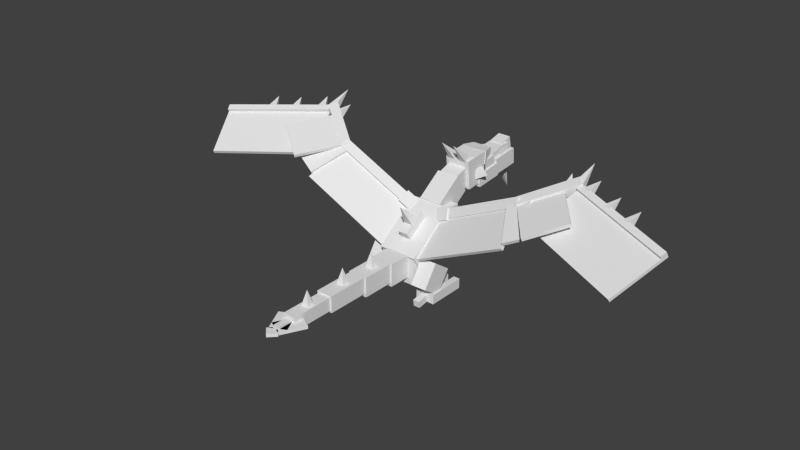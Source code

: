 # Source: Aerodactyl_Mega.blend  (saved by Blender 2.77.0; exported with 4.5.12 LTS)
import bpy
from mathutils import Matrix  # noqa: F401  (used for matrix-valued properties, if any)

bpy.ops.wm.read_factory_settings(use_empty=True)
scene = bpy.context.scene
scene.name = 'Scene'

# ---- collections
col_collection_1 = bpy.data.collections.new('Collection 1'); scene.collection.children.link(col_collection_1)

# ---- world
world_world = bpy.data.worlds.new('World'); scene.world = world_world
world_world.color = (0.05088, 0.05088, 0.05088)
world_world.use_sun_shadow = False
world_world.sun_shadow_jitter_overblur = 0.0
world_world.cycles.sampling_method = 'NONE'
world_world.cycles.sample_map_resolution = 256

# ---- meshes
me_body = bpy.data.meshes.new('Body')
me_body.from_pydata([(0.375, 0.6579, 0.04105), (-0.375, 0.6579, 0.04105), (-0.375, 0.2636, 0.6042), (0.375, 0.2636, 0.6042), (-0.375, -0.2636, -0.6042), (0.375, -0.2636, -0.6042), (0.375, -0.6579, -0.04105), (-0.375, -0.6579, -0.04105)], [], [(0, 1, 2, 3), (4, 5, 6, 7), (3, 2, 7, 6), (5, 4, 1, 0), (5, 0, 3, 6), (1, 4, 7, 2)])
_uv = me_body.uv_layers.new(name='UVMap')
_uv.uv.foreach_set('vector', [0.07031, 0.7734, 0.1172, 0.7734, 0.1172, 0.8594, 0.07031, 0.8594, 0.1875, 0.7734, 0.2344, 0.7734, 0.2344, 0.8594, 0.1875, 0.8594, 0.07031, 0.8594, 0.1172, 0.8594, 0.1172, 1.0, 0.07031, 1.0, 0.1172, 0.8594, 0.1641, 0.8594, 0.1641, 1.0, 0.1172, 1.0, 0.0, 0.7734, 0.07031, 0.7734, 0.07031, 0.8594, 0.0, 0.8594, 0.1172, 0.7734, 0.1875, 0.7734, 0.1875, 0.8594, 0.1172, 0.8594])
me_body.use_remesh_preserve_volume = False
me_body.use_remesh_preserve_attributes = False
me_body.use_mirror_vertex_groups = False
me_body.update()
me_right_wing_pit = bpy.data.meshes.new('Right Wing pit')
me_right_wing_pit.from_pydata([(0.3002, 0.0307, -0.05213), (0.07357, 0.0307, -0.1578), (-0.01297, 0.1741, 0.02782), (0.2136, 0.1741, 0.1335), (0.01297, -0.1741, -0.02782), (0.2395, -0.1741, 0.07783), (0.153, -0.0307, 0.2634), (-0.07357, -0.0307, 0.1578)], [], [(0, 1, 2, 3), (4, 5, 6, 7), (3, 2, 7, 6), (5, 4, 1, 0), (5, 0, 3, 6), (1, 4, 7, 2)])
_uv = me_right_wing_pit.uv_layers.new(name='UVMap')
_uv.uv.foreach_set('vector', [0.4609, 0.9375, 0.4766, 0.9375, 0.4766, 0.9688, 0.4609, 0.9688, 0.4922, 0.9375, 0.5078, 0.9375, 0.5078, 0.9688, 0.4922, 0.9688, 0.4609, 0.9688, 0.4766, 0.9688, 0.4766, 1.0, 0.4609, 1.0, 0.4766, 0.9688, 0.4922, 0.9688, 0.4922, 1.0, 0.4766, 1.0, 0.4453, 0.9375, 0.4609, 0.9375, 0.4609, 0.9688, 0.4453, 0.9688, 0.4766, 0.9375, 0.4922, 0.9375, 0.4922, 0.9688, 0.4766, 0.9688])
me_right_wing_pit.use_remesh_preserve_volume = False
me_right_wing_pit.use_remesh_preserve_attributes = False
me_right_wing_pit.use_mirror_vertex_groups = False
me_right_wing_pit.update()
me_right_wing_bone_1 = bpy.data.meshes.new('Right Wing bone 1')
me_right_wing_bone_1.from_pydata([(0.7632, 0.02302, 0.2118), (-0.6529, 0.02302, -0.4485), (-0.7178, 0.1306, -0.3093), (0.6983, 0.1306, 0.351), (-0.6983, -0.1306, -0.351), (0.7178, -0.1306, 0.3093), (0.6529, -0.02302, 0.4485), (-0.7632, -0.02302, -0.2118)], [], [(0, 1, 2, 3), (4, 5, 6, 7), (3, 2, 7, 6), (5, 4, 1, 0), (5, 0, 3, 6), (1, 4, 7, 2)])
_uv = me_right_wing_bone_1.uv_layers.new(name='UVMap')
_uv.uv.foreach_set('vector', [0.457, 0.875, 0.5547, 0.875, 0.5547, 0.8984, 0.457, 0.8984, 0.5664, 0.875, 0.6641, 0.875, 0.6641, 0.8984, 0.5664, 0.8984, 0.457, 0.8984, 0.5547, 0.8984, 0.5547, 0.9219, 0.457, 0.9219, 0.5547, 0.8984, 0.6523, 0.8984, 0.6523, 0.9219, 0.5547, 0.9219, 0.4453, 0.875, 0.457, 0.875, 0.457, 0.8984, 0.4453, 0.8984, 0.5547, 0.875, 0.5664, 0.875, 0.5664, 0.8984, 0.5547, 0.8984])
me_right_wing_bone_1.use_remesh_preserve_volume = False
me_right_wing_bone_1.use_remesh_preserve_attributes = False
me_right_wing_bone_1.use_mirror_vertex_groups = False
me_right_wing_bone_1.update()
me_right_wing_bone_2 = bpy.data.meshes.new('Right Wing bone 2')
me_right_wing_bone_2.from_pydata([(0.8103, 0.7053, 0.3595), (-0.04721, 0.1091, -0.05871), (-0.07167, 0.0272, 0.1082), (0.7858, 0.6234, 0.5264), (0.07167, -0.0272, -0.1082), (0.9292, 0.569, 0.3101), (0.9047, 0.4871, 0.4769), (0.04721, -0.1091, 0.05871)], [], [(0, 1, 2, 3), (4, 5, 6, 7), (3, 2, 7, 6), (5, 4, 1, 0), (5, 0, 3, 6), (1, 4, 7, 2)])
_uv = me_right_wing_bone_2.uv_layers.new(name='UVMap')
_uv.uv.foreach_set('vector', [0.457, 0.8125, 0.5273, 0.8125, 0.5273, 0.8359, 0.457, 0.8359, 0.5391, 0.8125, 0.6094, 0.8125, 0.6094, 0.8359, 0.5391, 0.8359, 0.457, 0.8359, 0.5273, 0.8359, 0.5273, 0.8594, 0.457, 0.8594, 0.5273, 0.8359, 0.5977, 0.8359, 0.5977, 0.8594, 0.5273, 0.8594, 0.4453, 0.8125, 0.457, 0.8125, 0.457, 0.8359, 0.4453, 0.8359, 0.5273, 0.8125, 0.5391, 0.8125, 0.5391, 0.8359, 0.5273, 0.8359])
me_right_wing_bone_2.use_remesh_preserve_volume = False
me_right_wing_bone_2.use_remesh_preserve_attributes = False
me_right_wing_bone_2.use_mirror_vertex_groups = False
me_right_wing_bone_2.update()
me_right_wing_bone_3 = bpy.data.meshes.new('Right Wing bone 3')
me_right_wing_bone_3.from_pydata([(1.985, -0.7165, -0.2653), (0.02928, 0.07952, -0.02514), (0.0184, 0.01983, 0.08415), (1.974, -0.7762, -0.156), (-0.0184, -0.01983, -0.08415), (1.937, -0.8159, -0.3243), (1.926, -0.8756, -0.215), (-0.02928, -0.07952, 0.02514)], [], [(0, 1, 2, 3), (4, 5, 6, 7), (3, 2, 7, 6), (5, 4, 1, 0), (5, 0, 3, 6), (1, 4, 7, 2)])
_uv = me_right_wing_bone_3.uv_layers.new(name='UVMap')
_uv.uv.foreach_set('vector', [0.4531, 0.7656, 0.5859, 0.7656, 0.5859, 0.7812, 0.4531, 0.7812, 0.5938, 0.7656, 0.7266, 0.7656, 0.7266, 0.7812, 0.5938, 0.7812, 0.4531, 0.7812, 0.5859, 0.7812, 0.5859, 0.7969, 0.4531, 0.7969, 0.5859, 0.7812, 0.7188, 0.7812, 0.7188, 0.7969, 0.5859, 0.7969, 0.4453, 0.7656, 0.4531, 0.7656, 0.4531, 0.7812, 0.4453, 0.7812, 0.5859, 0.7656, 0.5938, 0.7656, 0.5938, 0.7812, 0.5859, 0.7812])
me_right_wing_bone_3.use_remesh_preserve_volume = False
me_right_wing_bone_3.use_remesh_preserve_attributes = False
me_right_wing_bone_3.use_mirror_vertex_groups = False
me_right_wing_bone_3.update()
me_right_wing_veil_1 = bpy.data.meshes.new('Right Wing Veil 1')
me_right_wing_veil_1.from_pydata([(1.171, 0.01428, 0.08865), (-0.7843, 0.8103, 0.3288), (-0.7898, 0.7805, 0.3834), (1.166, -0.01557, 0.1433), (-1.166, 0.01557, -0.1433), (0.7898, -0.7805, -0.3834), (0.7843, -0.8103, -0.3288), (-1.171, -0.01428, -0.08865)], [], [(0, 1, 2, 3), (4, 5, 6, 7), (3, 2, 7, 6), (5, 4, 1, 0), (5, 0, 3, 6), (1, 4, 7, 2)])
_uv = me_right_wing_veil_1.uv_layers.new(name='UVMap')
_uv.uv.foreach_set('vector', [0.668, 0.4688, 0.8008, 0.4688, 0.8008, 0.4766, 0.668, 0.4766, 0.8633, 0.4688, 0.9961, 0.4688, 0.9961, 0.4766, 0.8633, 0.4766, 0.668, 0.4766, 0.8008, 0.4766, 0.8008, 0.6016, 0.668, 0.6016, 0.8008, 0.4766, 0.9336, 0.4766, 0.9336, 0.6016, 0.8008, 0.6016, 0.6055, 0.4688, 0.668, 0.4688, 0.668, 0.4766, 0.6055, 0.4766, 0.8008, 0.4688, 0.8633, 0.4688, 0.8633, 0.4766, 0.8008, 0.4766])
me_right_wing_veil_1.use_remesh_preserve_volume = False
me_right_wing_veil_1.use_remesh_preserve_attributes = False
me_right_wing_veil_1.use_mirror_vertex_groups = False
me_right_wing_veil_1.update()
me_cube_013 = bpy.data.meshes.new('Cube.013')
me_cube_013.from_pydata([(-0.1021, -0.06118, -0.14), (-0.1277, -0.1317, -0.01005), (0.04443, 0.1221, 0.075), (0.03887, -0.1125, -0.14), (0.01322, -0.183, -0.01005)], [], [(4, 1, 0, 3), (1, 2, 0), (2, 4, 3), (0, 2, 3), (4, 2, 1)])
_uv = me_cube_013.uv_layers.new(name='UVMap')
_uv.uv.foreach_set('vector', [0.332, 0.01562, 0.375, 0.01562, 0.375, 0.1016, 0.332, 0.1016, 0.332, 0.1016, 0.375, 0.01562, 0.375, 0.1016, 0.332, 0.1016, 0.332, 0.01562, 0.375, 0.01562, 0.375, 0.1016, 0.332, 0.01562, 0.375, 0.01562, 0.332, 0.01562, 0.375, 0.1016, 0.332, 0.1016])
me_cube_013.use_remesh_preserve_volume = False
me_cube_013.use_remesh_preserve_attributes = False
me_cube_013.use_mirror_vertex_groups = False
me_cube_013.update()
me_cube_015 = bpy.data.meshes.new('Cube.015')
me_cube_015.from_pydata([(-0.1021, -0.06118, -0.14), (-0.1277, -0.1317, -0.01005), (0.04443, 0.1221, 0.075), (0.03887, -0.1125, -0.14), (0.01322, -0.183, -0.01005)], [], [(4, 1, 0, 3), (1, 2, 0), (2, 4, 3), (0, 2, 3), (4, 2, 1)])
_uv = me_cube_015.uv_layers.new(name='UVMap')
_uv.uv.foreach_set('vector', [0.3355, 0.09033, 0.3355, 0.02505, 0.3518, 0.02502, 0.3518, 0.0903, 0.3355, 0.09033, 0.3518, 0.02502, 0.3518, 0.0903, 0.3355, 0.09033, 0.3355, 0.02505, 0.3518, 0.02502, 0.3355, 0.09033, 0.3518, 0.02502, 0.3518, 0.0903, 0.3355, 0.09033, 0.3518, 0.02502, 0.3518, 0.0903])
me_cube_015.use_remesh_preserve_volume = False
me_cube_015.use_remesh_preserve_attributes = False
me_cube_015.use_mirror_vertex_groups = False
me_cube_015.update()
me_cube_005 = bpy.data.meshes.new('Cube.005')
me_cube_005.from_pydata([(-0.1021, -0.06118, -0.14), (-0.1277, -0.1317, -0.01005), (0.04443, 0.1221, 0.075), (0.03887, -0.1125, -0.14), (0.01322, -0.183, -0.01005)], [], [(4, 1, 0, 3), (1, 2, 0), (2, 4, 3), (0, 2, 3), (4, 2, 1)])
_uv = me_cube_005.uv_layers.new(name='UVMap')
_uv.uv.foreach_set('vector', [0.3355, 0.09033, 0.3355, 0.02505, 0.3518, 0.02502, 0.3518, 0.0903, 0.3355, 0.09033, 0.3518, 0.02502, 0.3518, 0.0903, 0.3355, 0.09033, 0.3355, 0.02505, 0.3518, 0.02502, 0.3355, 0.09033, 0.3518, 0.02502, 0.3518, 0.0903, 0.3355, 0.09033, 0.3518, 0.02502, 0.3518, 0.0903])
me_cube_005.use_remesh_preserve_volume = False
me_cube_005.use_remesh_preserve_attributes = False
me_cube_005.use_mirror_vertex_groups = False
me_cube_005.update()
me_right_wing_veil_2 = bpy.data.meshes.new('Right Wing Veil 2')
me_right_wing_veil_2.from_pydata([(0.003164, 0.615, 0.1944), (-0.6144, 0.1725, -0.09361), (-0.626, 0.1512, -0.03601), (-0.008418, 0.5937, 0.252), (0.008418, -0.5937, -0.252), (0.626, -0.1512, 0.03601), (0.6144, -0.1725, 0.09361), (-0.003164, -0.615, -0.1944)], [], [(0, 1, 2, 3), (4, 5, 6, 7), (3, 2, 7, 6), (5, 4, 1, 0), (5, 0, 3, 6), (1, 4, 7, 2)])
_uv = me_right_wing_veil_2.uv_layers.new(name='UVMap')
_uv.uv.foreach_set('vector', [0.8359, 0.0, 0.8867, 0.0, 0.8867, 0.007813, 0.8359, 0.007813, 0.9492, 0.0, 1.0, 0.0, 1.0, 0.007813, 0.9492, 0.007813, 0.8359, 0.007813, 0.8867, 0.007813, 0.8867, 0.1328, 0.8359, 0.1328, 0.8867, 0.007813, 0.9375, 0.007813, 0.9375, 0.1328, 0.8867, 0.1328, 0.7734, 0.0, 0.8359, 0.0, 0.8359, 0.007813, 0.7734, 0.007813, 0.8867, 0.0, 0.9492, 0.0, 0.9492, 0.007813, 0.8867, 0.007813])
me_right_wing_veil_2.use_remesh_preserve_volume = False
me_right_wing_veil_2.use_remesh_preserve_attributes = False
me_right_wing_veil_2.use_mirror_vertex_groups = False
me_right_wing_veil_2.update()
me_cube_004 = bpy.data.meshes.new('Cube.004')
me_cube_004.from_pydata([(-0.075, -0.179, -0.19), (-0.075, -0.254, -0.06005), (-5.215e-09, 0.2165, 0.125), (0.075, -0.179, -0.19), (0.075, -0.254, -0.06005)], [], [(4, 1, 0, 3), (1, 2, 0), (2, 4, 3), (0, 2, 3), (4, 2, 1)])
_uv = me_cube_004.uv_layers.new(name='UVMap')
_uv.uv.foreach_set('vector', [0.3355, 0.09033, 0.3355, 0.02505, 0.3518, 0.02502, 0.3518, 0.0903, 0.3355, 0.09033, 0.3518, 0.02502, 0.3518, 0.0903, 0.3355, 0.09033, 0.3355, 0.02505, 0.3518, 0.02502, 0.3355, 0.09033, 0.3518, 0.02502, 0.3518, 0.0903, 0.3355, 0.09033, 0.3518, 0.02502, 0.3518, 0.0903])
me_cube_004.use_remesh_preserve_volume = False
me_cube_004.use_remesh_preserve_attributes = False
me_cube_004.use_mirror_vertex_groups = False
me_cube_004.update()
me_cube_003 = bpy.data.meshes.new('Cube.003')
me_cube_003.from_pydata([(-0.03887, -0.1125, -0.14), (-0.01322, -0.183, -0.01005), (-0.04443, 0.1221, 0.075), (0.1021, -0.06118, -0.14), (0.1277, -0.1317, -0.01005)], [], [(4, 1, 0, 3), (1, 2, 0), (2, 4, 3), (0, 2, 3), (4, 2, 1)])
_uv = me_cube_003.uv_layers.new(name='UVMap')
_uv.uv.foreach_set('vector', [0.3355, 0.09033, 0.3355, 0.02505, 0.3518, 0.02502, 0.3518, 0.0903, 0.3355, 0.09033, 0.3518, 0.02502, 0.3518, 0.0903, 0.3355, 0.09033, 0.3355, 0.02505, 0.3518, 0.02502, 0.3355, 0.09033, 0.3518, 0.02502, 0.3518, 0.0903, 0.3355, 0.09033, 0.3518, 0.02502, 0.3518, 0.0903])
me_cube_003.use_remesh_preserve_volume = False
me_cube_003.use_remesh_preserve_attributes = False
me_cube_003.use_mirror_vertex_groups = False
me_cube_003.update()
me_right_wing_veil_4 = bpy.data.meshes.new('Right Wing veil 4')
me_right_wing_veil_4.from_pydata([(0.01531, 0.3974, 0.236), (-0.3658, 0.2768, 0.05826), (-0.3785, 0.2424, 0.1088), (0.002625, 0.363, 0.2866), (-0.002624, -0.363, -0.2866), (0.3785, -0.2424, -0.1088), (0.3658, -0.2768, -0.05826), (-0.01531, -0.3974, -0.236)], [], [(0, 1, 2, 3), (4, 5, 6, 7), (3, 2, 7, 6), (5, 4, 1, 0), (5, 0, 3, 6), (1, 4, 7, 2)])
_uv = me_right_wing_veil_4.uv_layers.new(name='UVMap')
_uv.uv.foreach_set('vector', [0.8867, 0.8906, 0.9141, 0.8906, 0.9141, 0.8984, 0.8867, 0.8984, 0.9648, 0.8906, 0.9922, 0.8906, 0.9922, 0.8984, 0.9648, 0.8984, 0.8867, 0.8984, 0.9141, 0.8984, 0.9141, 1.0, 0.8867, 1.0, 0.9141, 0.8984, 0.9414, 0.8984, 0.9414, 1.0, 0.9141, 1.0, 0.8359, 0.8906, 0.8867, 0.8906, 0.8867, 0.8984, 0.8359, 0.8984, 0.9141, 0.8906, 0.9648, 0.8906, 0.9648, 0.8984, 0.9141, 0.8984])
me_right_wing_veil_4.use_remesh_preserve_volume = False
me_right_wing_veil_4.use_remesh_preserve_attributes = False
me_right_wing_veil_4.use_mirror_vertex_groups = False
me_right_wing_veil_4.update()
me_right_wing_veil_3 = bpy.data.meshes.new('Right Wing veil 3')
me_right_wing_veil_3.from_pydata([(0.7903, 0.3507, 0.5974), (-0.9656, 0.3507, -0.2214), (-0.9873, 0.3149, -0.175), (0.7687, 0.3149, 0.6438), (-0.7687, -0.3149, -0.6438), (0.9873, -0.3149, 0.175), (0.9656, -0.3507, 0.2214), (-0.7903, -0.3507, -0.5974)], [], [(0, 1, 2, 3), (4, 5, 6, 7), (3, 2, 7, 6), (5, 4, 1, 0), (5, 0, 3, 6), (1, 4, 7, 2)])
_uv = me_right_wing_veil_3.uv_layers.new(name='UVMap')
_uv.uv.foreach_set('vector', [0.7031, 0.1797, 0.8242, 0.1797, 0.8242, 0.1875, 0.7031, 0.1875, 0.875, 0.1797, 0.9961, 0.1797, 0.9961, 0.1875, 0.875, 0.1875, 0.7031, 0.1875, 0.8242, 0.1875, 0.8242, 0.2891, 0.7031, 0.2891, 0.8242, 0.1875, 0.9453, 0.1875, 0.9453, 0.2891, 0.8242, 0.2891, 0.6523, 0.1797, 0.7031, 0.1797, 0.7031, 0.1875, 0.6523, 0.1875, 0.8242, 0.1797, 0.875, 0.1797, 0.875, 0.1875, 0.8242, 0.1875])
me_right_wing_veil_3.use_remesh_preserve_volume = False
me_right_wing_veil_3.use_remesh_preserve_attributes = False
me_right_wing_veil_3.use_mirror_vertex_groups = False
me_right_wing_veil_3.update()
me_left_wing_pit = bpy.data.meshes.new('Left Wing pit')
me_left_wing_pit.from_pydata([(-0.01297, 0.1741, -0.02782), (-0.2395, 0.1741, 0.07783), (-0.153, 0.0307, 0.2634), (0.07357, 0.0307, 0.1578), (-0.3002, -0.0307, -0.05213), (-0.07357, -0.0307, -0.1578), (0.01297, -0.1741, 0.02782), (-0.2136, -0.1741, 0.1335)], [], [(0, 1, 2, 3), (4, 5, 6, 7), (3, 2, 7, 6), (5, 4, 1, 0), (5, 0, 3, 6), (1, 4, 7, 2)])
_uv = me_left_wing_pit.uv_layers.new(name='UVMap')
_uv.uv.foreach_set('vector', [0.4609, 0.9375, 0.4766, 0.9375, 0.4766, 0.9688, 0.4609, 0.9688, 0.4922, 0.9375, 0.5078, 0.9375, 0.5078, 0.9688, 0.4922, 0.9688, 0.4609, 0.9688, 0.4766, 0.9688, 0.4766, 1.0, 0.4609, 1.0, 0.4766, 0.9688, 0.4922, 0.9688, 0.4922, 1.0, 0.4766, 1.0, 0.4453, 0.9375, 0.4609, 0.9375, 0.4609, 0.9688, 0.4453, 0.9688, 0.4766, 0.9375, 0.4922, 0.9375, 0.4922, 0.9688, 0.4766, 0.9688])
me_left_wing_pit.use_remesh_preserve_volume = False
me_left_wing_pit.use_remesh_preserve_attributes = False
me_left_wing_pit.use_mirror_vertex_groups = False
me_left_wing_pit.update()
me_left_wing_bone_1 = bpy.data.meshes.new('Left Wing bone 1')
me_left_wing_bone_1.from_pydata([(0.6983, 0.1306, -0.351), (-0.7178, 0.1306, 0.3093), (-0.6529, 0.02302, 0.4485), (0.7632, 0.02302, -0.2118), (-0.7632, -0.02302, 0.2118), (0.6529, -0.02302, -0.4485), (0.7178, -0.1306, -0.3093), (-0.6983, -0.1306, 0.351)], [], [(0, 1, 2, 3), (4, 5, 6, 7), (3, 2, 7, 6), (5, 4, 1, 0), (5, 0, 3, 6), (1, 4, 7, 2)])
_uv = me_left_wing_bone_1.uv_layers.new(name='UVMap')
_uv.uv.foreach_set('vector', [0.457, 0.875, 0.5547, 0.875, 0.5547, 0.8984, 0.457, 0.8984, 0.5664, 0.875, 0.6641, 0.875, 0.6641, 0.8984, 0.5664, 0.8984, 0.457, 0.8984, 0.5547, 0.8984, 0.5547, 0.9219, 0.457, 0.9219, 0.5547, 0.8984, 0.6523, 0.8984, 0.6523, 0.9219, 0.5547, 0.9219, 0.4453, 0.875, 0.457, 0.875, 0.457, 0.8984, 0.4453, 0.8984, 0.5547, 0.875, 0.5664, 0.875, 0.5664, 0.8984, 0.5547, 0.8984])
me_left_wing_bone_1.use_remesh_preserve_volume = False
me_left_wing_bone_1.use_remesh_preserve_attributes = False
me_left_wing_bone_1.use_mirror_vertex_groups = False
me_left_wing_bone_1.update()
me_left_wing_veil_3 = bpy.data.meshes.new('Left Wing veil 3')
me_left_wing_veil_3.from_pydata([(0.9656, 0.3507, -0.2214), (-0.7903, 0.3507, 0.5974), (-0.7687, 0.3149, 0.6438), (0.9873, 0.3149, -0.175), (-0.9873, -0.3149, 0.175), (0.7687, -0.3149, -0.6438), (0.7903, -0.3507, -0.5974), (-0.9656, -0.3507, 0.2214)], [], [(0, 1, 2, 3), (4, 5, 6, 7), (3, 2, 7, 6), (5, 4, 1, 0), (5, 0, 3, 6), (1, 4, 7, 2)])
_uv = me_left_wing_veil_3.uv_layers.new(name='UVMap')
_uv.uv.foreach_set('vector', [0.7031, 0.3281, 0.8242, 0.3281, 0.8242, 0.3359, 0.7031, 0.3359, 0.875, 0.3281, 0.9961, 0.3281, 0.9961, 0.3359, 0.875, 0.3359, 0.7031, 0.3359, 0.8242, 0.3359, 0.8242, 0.4375, 0.7031, 0.4375, 0.8242, 0.3359, 0.9453, 0.3359, 0.9453, 0.4375, 0.8242, 0.4375, 0.6523, 0.3281, 0.7031, 0.3281, 0.7031, 0.3359, 0.6523, 0.3359, 0.8242, 0.3281, 0.875, 0.3281, 0.875, 0.3359, 0.8242, 0.3359])
me_left_wing_veil_3.use_remesh_preserve_volume = False
me_left_wing_veil_3.use_remesh_preserve_attributes = False
me_left_wing_veil_3.use_mirror_vertex_groups = False
me_left_wing_veil_3.update()
me_left_wing_veil_4 = bpy.data.meshes.new('Left Wing veil 4')
me_left_wing_veil_4.from_pydata([(0.3658, 0.2768, 0.05826), (-0.01531, 0.3974, 0.236), (-0.002624, 0.363, 0.2866), (0.3785, 0.2424, 0.1088), (-0.3785, -0.2424, -0.1088), (0.002625, -0.363, -0.2866), (0.01531, -0.3974, -0.236), (-0.3658, -0.2768, -0.05826)], [], [(0, 1, 2, 3), (4, 5, 6, 7), (3, 2, 7, 6), (5, 4, 1, 0), (5, 0, 3, 6), (1, 4, 7, 2)])
_uv = me_left_wing_veil_4.uv_layers.new(name='UVMap')
_uv.uv.foreach_set('vector', [0.7266, 0.8906, 0.7539, 0.8906, 0.7539, 0.8984, 0.7266, 0.8984, 0.8047, 0.8906, 0.832, 0.8906, 0.832, 0.8984, 0.8047, 0.8984, 0.7266, 0.8984, 0.7539, 0.8984, 0.7539, 1.0, 0.7266, 1.0, 0.7539, 0.8984, 0.7812, 0.8984, 0.7812, 1.0, 0.7539, 1.0, 0.6758, 0.8906, 0.7266, 0.8906, 0.7266, 0.8984, 0.6758, 0.8984, 0.7539, 0.8906, 0.8047, 0.8906, 0.8047, 0.8984, 0.7539, 0.8984])
me_left_wing_veil_4.use_remesh_preserve_volume = False
me_left_wing_veil_4.use_remesh_preserve_attributes = False
me_left_wing_veil_4.use_mirror_vertex_groups = False
me_left_wing_veil_4.update()
me_left_wing_bone_2 = bpy.data.meshes.new('Left Wing bone 2')
me_left_wing_bone_2.from_pydata([(0.04721, 0.1091, -0.05871), (-0.8103, 0.7053, 0.3595), (-0.7858, 0.6234, 0.5264), (0.07167, 0.0272, 0.1082), (-0.9292, 0.569, 0.3101), (-0.07167, -0.0272, -0.1082), (-0.04721, -0.1091, 0.05871), (-0.9047, 0.4871, 0.4769)], [], [(0, 1, 2, 3), (4, 5, 6, 7), (3, 2, 7, 6), (5, 4, 1, 0), (5, 0, 3, 6), (1, 4, 7, 2)])
_uv = me_left_wing_bone_2.uv_layers.new(name='UVMap')
_uv.uv.foreach_set('vector', [0.457, 0.8125, 0.5273, 0.8125, 0.5273, 0.8359, 0.457, 0.8359, 0.5391, 0.8125, 0.6094, 0.8125, 0.6094, 0.8359, 0.5391, 0.8359, 0.457, 0.8359, 0.5273, 0.8359, 0.5273, 0.8594, 0.457, 0.8594, 0.5273, 0.8359, 0.5977, 0.8359, 0.5977, 0.8594, 0.5273, 0.8594, 0.4453, 0.8125, 0.457, 0.8125, 0.457, 0.8359, 0.4453, 0.8359, 0.5273, 0.8125, 0.5391, 0.8125, 0.5391, 0.8359, 0.5273, 0.8359])
me_left_wing_bone_2.use_remesh_preserve_volume = False
me_left_wing_bone_2.use_remesh_preserve_attributes = False
me_left_wing_bone_2.use_mirror_vertex_groups = False
me_left_wing_bone_2.update()
me_cube = bpy.data.meshes.new('Cube')
me_cube.from_pydata([(-0.075, -0.179, -0.19), (-0.075, -0.254, -0.06005), (-8.941e-09, 0.2165, 0.125), (0.075, -0.179, -0.19), (0.075, -0.254, -0.06005)], [], [(4, 1, 0, 3), (1, 2, 0), (2, 4, 3), (0, 2, 3), (4, 2, 1)])
_uv = me_cube.uv_layers.new(name='UVMap')
_uv.uv.foreach_set('vector', [0.3355, 0.09033, 0.3355, 0.02505, 0.3518, 0.02502, 0.3518, 0.0903, 0.3355, 0.09033, 0.3518, 0.02502, 0.3518, 0.0903, 0.3355, 0.09033, 0.3355, 0.02505, 0.3518, 0.02502, 0.3355, 0.09033, 0.3518, 0.02502, 0.3518, 0.0903, 0.3355, 0.09033, 0.3518, 0.02502, 0.3518, 0.0903])
me_cube.use_remesh_preserve_volume = False
me_cube.use_remesh_preserve_attributes = False
me_cube.use_mirror_vertex_groups = False
me_cube.update()
me_left_wing_bone_3 = bpy.data.meshes.new('Left Wing bone 3')
me_left_wing_bone_3.from_pydata([(-0.02928, 0.07952, -0.02514), (-1.985, -0.7165, -0.2653), (-1.974, -0.7762, -0.156), (-0.0184, 0.01983, 0.08415), (-1.937, -0.8159, -0.3243), (0.0184, -0.01983, -0.08415), (0.02928, -0.07952, 0.02514), (-1.926, -0.8756, -0.215)], [], [(0, 1, 2, 3), (4, 5, 6, 7), (3, 2, 7, 6), (5, 4, 1, 0), (5, 0, 3, 6), (1, 4, 7, 2)])
_uv = me_left_wing_bone_3.uv_layers.new(name='UVMap')
_uv.uv.foreach_set('vector', [0.4531, 0.7656, 0.5859, 0.7656, 0.5859, 0.7812, 0.4531, 0.7812, 0.5938, 0.7656, 0.7266, 0.7656, 0.7266, 0.7812, 0.5938, 0.7812, 0.4531, 0.7812, 0.5859, 0.7812, 0.5859, 0.7969, 0.4531, 0.7969, 0.5859, 0.7812, 0.7188, 0.7812, 0.7188, 0.7969, 0.5859, 0.7969, 0.4453, 0.7656, 0.4531, 0.7656, 0.4531, 0.7812, 0.4453, 0.7812, 0.5859, 0.7656, 0.5938, 0.7656, 0.5938, 0.7812, 0.5859, 0.7812])
me_left_wing_bone_3.use_remesh_preserve_volume = False
me_left_wing_bone_3.use_remesh_preserve_attributes = False
me_left_wing_bone_3.use_mirror_vertex_groups = False
me_left_wing_bone_3.update()
me_left_wing_veil_1 = bpy.data.meshes.new('Left Wing Veil 1')
me_left_wing_veil_1.from_pydata([(0.7843, 0.8103, 0.3288), (-1.171, 0.01428, 0.08865), (-1.166, -0.01557, 0.1433), (0.7898, 0.7805, 0.3834), (-0.7898, -0.7805, -0.3834), (1.166, 0.01557, -0.1433), (1.171, -0.01428, -0.08865), (-0.7843, -0.8103, -0.3288)], [], [(0, 1, 2, 3), (4, 5, 6, 7), (3, 2, 7, 6), (5, 4, 1, 0), (5, 0, 3, 6), (1, 4, 7, 2)])
_uv = me_left_wing_veil_1.uv_layers.new(name='UVMap')
_uv.uv.foreach_set('vector', [0.668, 0.6172, 0.8008, 0.6172, 0.8008, 0.625, 0.668, 0.625, 0.8633, 0.6172, 0.9961, 0.6172, 0.9961, 0.625, 0.8633, 0.625, 0.668, 0.625, 0.8008, 0.625, 0.8008, 0.75, 0.668, 0.75, 0.8008, 0.625, 0.9336, 0.625, 0.9336, 0.75, 0.8008, 0.75, 0.6055, 0.6172, 0.668, 0.6172, 0.668, 0.625, 0.6055, 0.625, 0.8008, 0.6172, 0.8633, 0.6172, 0.8633, 0.625, 0.8008, 0.625])
me_left_wing_veil_1.use_remesh_preserve_volume = False
me_left_wing_veil_1.use_remesh_preserve_attributes = False
me_left_wing_veil_1.use_mirror_vertex_groups = False
me_left_wing_veil_1.update()
me_cube_016 = bpy.data.meshes.new('Cube.016')
me_cube_016.from_pydata([(-0.03887, -0.1125, -0.14), (-0.01322, -0.183, -0.01005), (-0.04443, 0.1221, 0.075), (0.1021, -0.06118, -0.14), (0.1277, -0.1317, -0.01005)], [], [(4, 1, 0, 3), (1, 2, 0), (2, 4, 3), (0, 2, 3), (4, 2, 1)])
_uv = me_cube_016.uv_layers.new(name='UVMap')
_uv.uv.foreach_set('vector', [0.3355, 0.09033, 0.3355, 0.02505, 0.3518, 0.02502, 0.3518, 0.0903, 0.3355, 0.09033, 0.3518, 0.02502, 0.3518, 0.0903, 0.3355, 0.09033, 0.3355, 0.02505, 0.3518, 0.02502, 0.3355, 0.09033, 0.3518, 0.02502, 0.3518, 0.0903, 0.3355, 0.09033, 0.3518, 0.02502, 0.3518, 0.0903])
me_cube_016.use_remesh_preserve_volume = False
me_cube_016.use_remesh_preserve_attributes = False
me_cube_016.use_mirror_vertex_groups = False
me_cube_016.update()
me_cube_012 = bpy.data.meshes.new('Cube.012')
me_cube_012.from_pydata([(-0.03887, -0.1125, -0.14), (-0.01322, -0.183, -0.01005), (-0.04443, 0.1221, 0.075), (0.1021, -0.06118, -0.14), (0.1277, -0.1317, -0.01005)], [], [(4, 1, 0, 3), (1, 2, 0), (2, 4, 3), (0, 2, 3), (4, 2, 1)])
_uv = me_cube_012.uv_layers.new(name='UVMap')
_uv.uv.foreach_set('vector', [0.3355, 0.09033, 0.3355, 0.02505, 0.3518, 0.02502, 0.3518, 0.0903, 0.3355, 0.09033, 0.3518, 0.02502, 0.3518, 0.0903, 0.3355, 0.09033, 0.3355, 0.02505, 0.3518, 0.02502, 0.3355, 0.09033, 0.3518, 0.02502, 0.3518, 0.0903, 0.3355, 0.09033, 0.3518, 0.02502, 0.3518, 0.0903])
me_cube_012.use_remesh_preserve_volume = False
me_cube_012.use_remesh_preserve_attributes = False
me_cube_012.use_mirror_vertex_groups = False
me_cube_012.update()
me_cube_002 = bpy.data.meshes.new('Cube.002')
me_cube_002.from_pydata([(-0.03887, -0.1125, -0.14), (-0.01322, -0.183, -0.01005), (-0.04443, 0.1221, 0.075), (0.1021, -0.06118, -0.14), (0.1277, -0.1317, -0.01005)], [], [(4, 1, 0, 3), (1, 2, 0), (2, 4, 3), (0, 2, 3), (4, 2, 1)])
_uv = me_cube_002.uv_layers.new(name='UVMap')
_uv.uv.foreach_set('vector', [0.3355, 0.09033, 0.3355, 0.02505, 0.3518, 0.02502, 0.3518, 0.0903, 0.3355, 0.09033, 0.3518, 0.02502, 0.3518, 0.0903, 0.3355, 0.09033, 0.3355, 0.02505, 0.3518, 0.02502, 0.3355, 0.09033, 0.3518, 0.02502, 0.3518, 0.0903, 0.3355, 0.09033, 0.3518, 0.02502, 0.3518, 0.0903])
me_cube_002.use_remesh_preserve_volume = False
me_cube_002.use_remesh_preserve_attributes = False
me_cube_002.use_mirror_vertex_groups = False
me_cube_002.update()
me_left_wing_veil_2 = bpy.data.meshes.new('Left Wing Veil 2')
me_left_wing_veil_2.from_pydata([(0.6127, 0.1725, -0.1043), (0.0002279, 0.615, 0.1944), (0.01281, 0.5937, 0.2518), (0.6253, 0.1512, -0.04693), (-0.6253, -0.1512, 0.04693), (-0.01281, -0.5937, -0.2518), (-0.0002291, -0.615, -0.1944), (-0.6127, -0.1725, 0.1043)], [], [(0, 1, 2, 3), (4, 5, 6, 7), (3, 2, 7, 6), (5, 4, 1, 0), (5, 0, 3, 6), (1, 4, 7, 2)])
_uv = me_left_wing_veil_2.uv_layers.new(name='UVMap')
_uv.uv.foreach_set('vector', [0.6406, 0.0, 0.6914, 0.0, 0.6914, 0.007813, 0.6406, 0.007813, 0.7539, 0.0, 0.8047, 0.0, 0.8047, 0.007813, 0.7539, 0.007813, 0.6406, 0.007813, 0.6914, 0.007813, 0.6914, 0.1328, 0.6406, 0.1328, 0.6914, 0.007813, 0.7422, 0.007813, 0.7422, 0.1328, 0.6914, 0.1328, 0.5781, 0.0, 0.6406, 0.0, 0.6406, 0.007813, 0.5781, 0.007813, 0.6914, 0.0, 0.7539, 0.0, 0.7539, 0.007813, 0.6914, 0.007813])
me_left_wing_veil_2.use_remesh_preserve_volume = False
me_left_wing_veil_2.use_remesh_preserve_attributes = False
me_left_wing_veil_2.use_mirror_vertex_groups = False
me_left_wing_veil_2.update()
me_cube_001 = bpy.data.meshes.new('Cube.001')
me_cube_001.from_pydata([(-0.1021, -0.06118, -0.14), (-0.1277, -0.1317, -0.01005), (0.04443, 0.1221, 0.075), (0.03887, -0.1125, -0.14), (0.01322, -0.183, -0.01005)], [], [(4, 1, 0, 3), (1, 2, 0), (2, 4, 3), (0, 2, 3), (4, 2, 1)])
_uv = me_cube_001.uv_layers.new(name='UVMap')
_uv.uv.foreach_set('vector', [0.3355, 0.09033, 0.3355, 0.02505, 0.3518, 0.02502, 0.3518, 0.0903, 0.3355, 0.09033, 0.3518, 0.02502, 0.3518, 0.0903, 0.3355, 0.09033, 0.3355, 0.02505, 0.3518, 0.02502, 0.3355, 0.09033, 0.3518, 0.02502, 0.3518, 0.0903, 0.3355, 0.09033, 0.3518, 0.02502, 0.3518, 0.0903])
me_cube_001.use_remesh_preserve_volume = False
me_cube_001.use_remesh_preserve_attributes = False
me_cube_001.use_mirror_vertex_groups = False
me_cube_001.update()
me_chest_area = bpy.data.meshes.new('Chest area')
me_chest_area.from_pydata([(0.3438, 0.2188, -0.25), (-0.3438, 0.2188, -0.25), (-0.3438, 0.2187, 0.25), (0.3438, 0.2187, 0.25), (-0.3438, -0.2187, -0.25), (0.3438, -0.2187, -0.25), (0.3438, -0.2188, 0.25), (-0.3438, -0.2188, 0.25)], [], [(0, 1, 2, 3), (4, 5, 6, 7), (3, 2, 7, 6), (5, 4, 1, 0), (5, 0, 3, 6), (1, 4, 7, 2)])
_uv = me_chest_area.uv_layers.new(name='UVMap')
_uv.uv.foreach_set('vector', [0.1836, 0.6484, 0.2266, 0.6484, 0.2266, 0.7109, 0.1836, 0.7109, 0.2539, 0.6484, 0.2969, 0.6484, 0.2969, 0.7109, 0.2539, 0.7109, 0.1836, 0.7109, 0.2266, 0.7109, 0.2266, 0.7656, 0.1836, 0.7656, 0.2266, 0.7109, 0.2695, 0.7109, 0.2695, 0.7656, 0.2266, 0.7656, 0.1562, 0.6484, 0.1836, 0.6484, 0.1836, 0.7109, 0.1562, 0.7109, 0.2266, 0.6484, 0.2539, 0.6484, 0.2539, 0.7109, 0.2266, 0.7109])
me_chest_area.use_remesh_preserve_volume = False
me_chest_area.use_remesh_preserve_attributes = False
me_chest_area.use_mirror_vertex_groups = False
me_chest_area.update()
me_body_back = bpy.data.meshes.new('Body back')
me_body_back.from_pydata([(0.3438, 0.25, -0.2812), (-0.3438, 0.25, -0.2812), (-0.3438, 0.25, 0.2813), (0.3438, 0.25, 0.2813), (-0.3438, -0.25, -0.2812), (0.3438, -0.25, -0.2812), (0.3438, -0.25, 0.2812), (-0.3438, -0.25, 0.2812)], [], [(0, 1, 2, 3), (4, 5, 6, 7), (3, 2, 7, 6), (5, 4, 1, 0), (5, 0, 3, 6), (1, 4, 7, 2)])
_uv = me_body_back.uv_layers.new(name='UVMap')
_uv.uv.foreach_set('vector', [0.03125, 0.6328, 0.07422, 0.6328, 0.07422, 0.7031, 0.03125, 0.7031, 0.1055, 0.6328, 0.1484, 0.6328, 0.1484, 0.7031, 0.1055, 0.7031, 0.03125, 0.7031, 0.07422, 0.7031, 0.07422, 0.7656, 0.03125, 0.7656, 0.07422, 0.7031, 0.1172, 0.7031, 0.1172, 0.7656, 0.07422, 0.7656, 0.0, 0.6328, 0.03125, 0.6328, 0.03125, 0.7031, 0.0, 0.7031, 0.07422, 0.6328, 0.1055, 0.6328, 0.1055, 0.7031, 0.07422, 0.7031])
me_body_back.use_remesh_preserve_volume = False
me_body_back.use_remesh_preserve_attributes = False
me_body_back.use_mirror_vertex_groups = False
me_body_back.update()
me_tail_base = bpy.data.meshes.new('Tail base')
me_tail_base.from_pydata([(0.2188, 3.564e-08, -0.2187), (-0.2188, 3.564e-08, -0.2187), (-0.2188, -3.564e-08, 0.2188), (0.2188, -3.564e-08, 0.2188), (-0.2188, -0.5, -0.2188), (0.2188, -0.5, -0.2188), (0.2188, -0.5, 0.2187), (-0.2188, -0.5, 0.2187)], [], [(0, 1, 2, 3), (4, 5, 6, 7), (3, 2, 7, 6), (5, 4, 1, 0), (5, 0, 3, 6), (1, 4, 7, 2)])
_uv = me_tail_base.uv_layers.new(name='UVMap')
_uv.uv.foreach_set('vector', [0.03125, 0.5078, 0.05859, 0.5078, 0.05859, 0.5625, 0.03125, 0.5625, 0.08984, 0.5078, 0.1172, 0.5078, 0.1172, 0.5625, 0.08984, 0.5625, 0.03125, 0.5625, 0.05859, 0.5625, 0.05859, 0.625, 0.03125, 0.625, 0.05859, 0.5625, 0.08594, 0.5625, 0.08594, 0.625, 0.05859, 0.625, 0.0, 0.5078, 0.03125, 0.5078, 0.03125, 0.5625, 0.0, 0.5625, 0.05859, 0.5078, 0.08984, 0.5078, 0.08984, 0.5625, 0.05859, 0.5625])
me_tail_base.use_remesh_preserve_volume = False
me_tail_base.use_remesh_preserve_attributes = False
me_tail_base.use_mirror_vertex_groups = False
me_tail_base.update()
me_tail_pt2 = bpy.data.meshes.new('Tail pt2')
me_tail_pt2.from_pydata([(0.1875, 3.055e-08, -0.1875), (-0.1875, 3.055e-08, -0.1875), (-0.1875, -3.055e-08, 0.1875), (0.1875, -3.055e-08, 0.1875), (-0.1875, -0.625, -0.1875), (0.1875, -0.625, -0.1875), (0.1875, -0.625, 0.1875), (-0.1875, -0.625, 0.1875)], [], [(0, 1, 2, 3), (4, 5, 6, 7), (3, 2, 7, 6), (5, 4, 1, 0), (5, 0, 3, 6), (1, 4, 7, 2)])
_uv = me_tail_pt2.uv_layers.new(name='UVMap')
_uv.uv.foreach_set('vector', [0.1641, 0.5, 0.1875, 0.5, 0.1875, 0.5469, 0.1641, 0.5469, 0.2266, 0.5, 0.25, 0.5, 0.25, 0.5469, 0.2266, 0.5469, 0.1641, 0.5469, 0.1875, 0.5469, 0.1875, 0.625, 0.1641, 0.625, 0.1875, 0.5469, 0.2109, 0.5469, 0.2109, 0.625, 0.1875, 0.625, 0.125, 0.5, 0.1641, 0.5, 0.1641, 0.5469, 0.125, 0.5469, 0.1875, 0.5, 0.2266, 0.5, 0.2266, 0.5469, 0.1875, 0.5469])
me_tail_pt2.use_remesh_preserve_volume = False
me_tail_pt2.use_remesh_preserve_attributes = False
me_tail_pt2.use_mirror_vertex_groups = False
me_tail_pt2.update()
me_tail_pt3 = bpy.data.meshes.new('Tail pt3')
me_tail_pt3.from_pydata([(0.1562, 2.546e-08, -0.1562), (-0.1562, 2.546e-08, -0.1562), (-0.1562, -2.546e-08, 0.1562), (0.1562, -2.546e-08, 0.1562), (-0.1562, -0.8125, -0.1563), (0.1562, -0.8125, -0.1563), (0.1562, -0.8125, 0.1562), (-0.1562, -0.8125, 0.1562)], [], [(0, 1, 2, 3), (4, 5, 6, 7), (3, 2, 7, 6), (5, 4, 1, 0), (5, 0, 3, 6), (1, 4, 7, 2)])
_uv = me_tail_pt3.uv_layers.new(name='UVMap')
_uv.uv.foreach_set('vector', [0.1914, 0.3438, 0.2109, 0.3438, 0.2109, 0.3828, 0.1914, 0.3828, 0.2617, 0.3438, 0.2812, 0.3438, 0.2812, 0.3828, 0.2617, 0.3828, 0.1914, 0.3828, 0.2109, 0.3828, 0.2109, 0.4844, 0.1914, 0.4844, 0.2109, 0.3828, 0.2305, 0.3828, 0.2305, 0.4844, 0.2109, 0.4844, 0.1406, 0.3438, 0.1914, 0.3438, 0.1914, 0.3828, 0.1406, 0.3828, 0.2109, 0.3438, 0.2617, 0.3438, 0.2617, 0.3828, 0.2109, 0.3828])
me_tail_pt3.use_remesh_preserve_volume = False
me_tail_pt3.use_remesh_preserve_attributes = False
me_tail_pt3.use_mirror_vertex_groups = False
me_tail_pt3.update()
me_tail_pt4 = bpy.data.meshes.new('Tail pt4')
me_tail_pt4.from_pydata([(0.125, 2.037e-08, -0.125), (-0.125, 2.037e-08, -0.125), (-0.125, -2.037e-08, 0.125), (0.125, -2.037e-08, 0.125), (-0.125, -0.8125, -0.125), (0.125, -0.8125, -0.125), (0.125, -0.8125, 0.125), (-0.125, -0.8125, 0.125)], [], [(0, 1, 2, 3), (4, 5, 6, 7), (3, 2, 7, 6), (5, 4, 1, 0), (5, 0, 3, 6), (1, 4, 7, 2)])
_uv = me_tail_pt4.uv_layers.new(name='UVMap')
_uv.uv.foreach_set('vector', [0.05078, 0.3594, 0.06641, 0.3594, 0.06641, 0.3906, 0.05078, 0.3906, 0.1172, 0.3594, 0.1328, 0.3594, 0.1328, 0.3906, 0.1172, 0.3906, 0.05078, 0.3906, 0.06641, 0.3906, 0.06641, 0.4922, 0.05078, 0.4922, 0.06641, 0.3906, 0.08203, 0.3906, 0.08203, 0.4922, 0.06641, 0.4922, 0.0, 0.3594, 0.05078, 0.3594, 0.05078, 0.3906, 0.0, 0.3906, 0.06641, 0.3594, 0.1172, 0.3594, 0.1172, 0.3906, 0.06641, 0.3906])
me_tail_pt4.use_remesh_preserve_volume = False
me_tail_pt4.use_remesh_preserve_attributes = False
me_tail_pt4.use_mirror_vertex_groups = False
me_tail_pt4.update()
me_tail_pt5 = bpy.data.meshes.new('Tail pt5')
me_tail_pt5.from_pydata([(0.0625, 1.018e-08, -0.0625), (-0.0625, 1.018e-08, -0.0625), (-0.0625, -1.018e-08, 0.0625), (0.0625, -1.018e-08, 0.0625), (-0.0625, -0.3125, -0.0625), (0.0625, -0.3125, -0.0625), (0.0625, -0.3125, 0.0625), (-0.0625, -0.3125, 0.0625)], [], [(0, 1, 2, 3), (4, 5, 6, 7), (3, 2, 7, 6), (5, 4, 1, 0), (5, 0, 3, 6), (1, 4, 7, 2)])
_uv = me_tail_pt5.uv_layers.new(name='UVMap')
_uv.uv.foreach_set('vector', [0.01953, 0.2891, 0.02734, 0.2891, 0.02734, 0.3047, 0.01953, 0.3047, 0.04688, 0.2891, 0.05469, 0.2891, 0.05469, 0.3047, 0.04688, 0.3047, 0.01953, 0.3047, 0.02734, 0.3047, 0.02734, 0.3438, 0.01953, 0.3438, 0.02734, 0.3047, 0.03516, 0.3047, 0.03516, 0.3438, 0.02734, 0.3438, 0.0, 0.2891, 0.01953, 0.2891, 0.01953, 0.3047, 0.0, 0.3047, 0.02734, 0.2891, 0.04688, 0.2891, 0.04688, 0.3047, 0.02734, 0.3047])
me_tail_pt5.use_remesh_preserve_volume = False
me_tail_pt5.use_remesh_preserve_attributes = False
me_tail_pt5.use_mirror_vertex_groups = False
me_tail_pt5.update()
me_left_tip = bpy.data.meshes.new('Left tip')
me_left_tip.from_pydata([(0.02572, 0.2937, -0.03125), (-0.2527, 0.1518, -0.03125), (-0.2527, 0.1518, 0.03125), (0.02572, 0.2937, 0.03125), (-0.02572, -0.2937, -0.03125), (0.2527, -0.1518, -0.03125), (0.2527, -0.1518, 0.03125), (-0.02572, -0.2937, 0.03125)], [], [(0, 1, 2, 3), (4, 5, 6, 7), (3, 2, 7, 6), (5, 4, 1, 0), (5, 0, 3, 6), (1, 4, 7, 2)])
_uv = me_left_tip.uv_layers.new(name='UVMap')
_uv.uv.foreach_set('vector', [0.03125, 0.2734, 0.05078, 0.2734, 0.05078, 0.2812, 0.03125, 0.2812, 0.08203, 0.2734, 0.1016, 0.2734, 0.1016, 0.2812, 0.08203, 0.2812, 0.03125, 0.2812, 0.05078, 0.2812, 0.05078, 0.3438, 0.03125, 0.3438, 0.05078, 0.2812, 0.07031, 0.2812, 0.07031, 0.3438, 0.05078, 0.3438, 0.0, 0.2734, 0.03125, 0.2734, 0.03125, 0.2812, 0.0, 0.2812, 0.05078, 0.2734, 0.08203, 0.2734, 0.08203, 0.2812, 0.05078, 0.2812])
me_left_tip.use_remesh_preserve_volume = False
me_left_tip.use_remesh_preserve_attributes = False
me_left_tip.use_mirror_vertex_groups = False
me_left_tip.update()
me_right_tip = bpy.data.meshes.new('Right tip')
me_right_tip.from_pydata([(0.2527, 0.1518, -0.03125), (-0.02572, 0.2937, -0.03125), (-0.02572, 0.2937, 0.03125), (0.2527, 0.1518, 0.03125), (-0.2527, -0.1518, -0.03125), (0.02572, -0.2937, -0.03125), (0.02572, -0.2937, 0.03125), (-0.2527, -0.1518, 0.03125)], [], [(0, 1, 2, 3), (4, 5, 6, 7), (3, 2, 7, 6), (5, 4, 1, 0), (5, 0, 3, 6), (1, 4, 7, 2)])
_uv = me_right_tip.uv_layers.new(name='UVMap')
_uv.uv.foreach_set('vector', [0.03125, 0.2734, 0.05078, 0.2734, 0.05078, 0.2812, 0.03125, 0.2812, 0.08203, 0.2734, 0.1016, 0.2734, 0.1016, 0.2812, 0.08203, 0.2812, 0.03125, 0.2812, 0.05078, 0.2812, 0.05078, 0.3438, 0.03125, 0.3438, 0.05078, 0.2812, 0.07031, 0.2812, 0.07031, 0.3438, 0.05078, 0.3438, 0.0, 0.2734, 0.03125, 0.2734, 0.03125, 0.2812, 0.0, 0.2812, 0.05078, 0.2734, 0.08203, 0.2734, 0.08203, 0.2812, 0.05078, 0.2812])
me_right_tip.use_remesh_preserve_volume = False
me_right_tip.use_remesh_preserve_attributes = False
me_right_tip.use_mirror_vertex_groups = False
me_right_tip.update()
me_center_tip = bpy.data.meshes.new('Center tip')
me_center_tip.from_pydata([(0.1326, -4.717e-07, -0.03125), (-3.546e-07, 0.1326, -0.03125), (-3.546e-07, 0.1326, 0.03125), (0.1326, -4.819e-07, 0.03125), (-0.1326, -4.717e-07, -0.03125), (-3.546e-07, -0.1326, -0.03125), (-3.546e-07, -0.1326, 0.03125), (-0.1326, -4.819e-07, 0.03125)], [], [(0, 1, 2, 3), (4, 5, 6, 7), (3, 2, 7, 6), (5, 4, 1, 0), (5, 0, 3, 6), (1, 4, 7, 2)])
_uv = me_center_tip.uv_layers.new(name='UVMap')
_uv.uv.foreach_set('vector', [0.01172, 0.2344, 0.02344, 0.2344, 0.02344, 0.2422, 0.01172, 0.2422, 0.03516, 0.2344, 0.04688, 0.2344, 0.04688, 0.2422, 0.03516, 0.2422, 0.01172, 0.2422, 0.02344, 0.2422, 0.02344, 0.2656, 0.01172, 0.2656, 0.02344, 0.2422, 0.03516, 0.2422, 0.03516, 0.2656, 0.02344, 0.2656, 0.0, 0.2344, 0.01172, 0.2344, 0.01172, 0.2422, 0.0, 0.2422, 0.02344, 0.2344, 0.03516, 0.2344, 0.03516, 0.2422, 0.02344, 0.2422])
me_center_tip.use_remesh_preserve_volume = False
me_center_tip.use_remesh_preserve_attributes = False
me_center_tip.use_mirror_vertex_groups = False
me_center_tip.update()
me_cube_011 = bpy.data.meshes.new('Cube.011')
me_cube_011.from_pydata([(-0.075, 0.075, -0.15), (-0.075, -0.075, -0.15), (-8.941e-09, 6.497e-08, 0.15), (0.075, 0.075, -0.15), (0.075, -0.075, -0.15)], [], [(4, 1, 0, 3), (1, 2, 0), (2, 4, 3), (0, 2, 3), (4, 2, 1)])
_uv = me_cube_011.uv_layers.new(name='UVMap')
_uv.uv.foreach_set('vector', [0.3355, 0.09033, 0.3355, 0.02505, 0.3518, 0.02502, 0.3518, 0.0903, 0.3355, 0.09033, 0.3518, 0.02502, 0.3518, 0.0903, 0.3355, 0.09033, 0.3355, 0.02505, 0.3518, 0.02502, 0.3355, 0.09033, 0.3518, 0.02502, 0.3518, 0.0903, 0.3355, 0.09033, 0.3518, 0.02502, 0.3518, 0.0903])
me_cube_011.use_remesh_preserve_volume = False
me_cube_011.use_remesh_preserve_attributes = False
me_cube_011.use_mirror_vertex_groups = False
me_cube_011.update()
me_cube_010 = bpy.data.meshes.new('Cube.010')
me_cube_010.from_pydata([(-0.075, 0.075, -0.15), (-0.075, -0.075, -0.15), (-8.941e-09, 6.497e-08, 0.15), (0.075, 0.075, -0.15), (0.075, -0.075, -0.15)], [], [(4, 1, 0, 3), (1, 2, 0), (2, 4, 3), (0, 2, 3), (4, 2, 1)])
_uv = me_cube_010.uv_layers.new(name='UVMap')
_uv.uv.foreach_set('vector', [0.3355, 0.09033, 0.3355, 0.02505, 0.3518, 0.02502, 0.3518, 0.0903, 0.3355, 0.09033, 0.3518, 0.02502, 0.3518, 0.0903, 0.3355, 0.09033, 0.3355, 0.02505, 0.3518, 0.02502, 0.3355, 0.09033, 0.3518, 0.02502, 0.3518, 0.0903, 0.3355, 0.09033, 0.3518, 0.02502, 0.3518, 0.0903])
me_cube_010.use_remesh_preserve_volume = False
me_cube_010.use_remesh_preserve_attributes = False
me_cube_010.use_mirror_vertex_groups = False
me_cube_010.update()
me_cube_009 = bpy.data.meshes.new('Cube.009')
me_cube_009.from_pydata([(-0.075, 0.075, -0.15), (-0.075, -0.075, -0.15), (-8.941e-09, 6.497e-08, 0.15), (0.075, 0.075, -0.15), (0.075, -0.075, -0.15)], [], [(4, 1, 0, 3), (1, 2, 0), (2, 4, 3), (0, 2, 3), (4, 2, 1)])
_uv = me_cube_009.uv_layers.new(name='UVMap')
_uv.uv.foreach_set('vector', [0.3355, 0.09033, 0.3355, 0.02505, 0.3518, 0.02502, 0.3518, 0.0903, 0.3355, 0.09033, 0.3518, 0.02502, 0.3518, 0.0903, 0.3355, 0.09033, 0.3355, 0.02505, 0.3518, 0.02502, 0.3355, 0.09033, 0.3518, 0.02502, 0.3518, 0.0903, 0.3355, 0.09033, 0.3518, 0.02502, 0.3518, 0.0903])
me_cube_009.use_remesh_preserve_volume = False
me_cube_009.use_remesh_preserve_attributes = False
me_cube_009.use_mirror_vertex_groups = False
me_cube_009.update()
me_neck = bpy.data.meshes.new('Neck')
me_neck.from_pydata([(0.2188, 0.1255, -0.1792), (-0.2188, 0.1255, -0.1792), (-0.2188, 0.6374, 0.1793), (0.2188, 0.6374, 0.1793), (-0.2188, -0.1255, 0.1792), (0.2188, -0.1255, 0.1792), (0.2188, 0.3865, 0.5377), (-0.2188, 0.3865, 0.5377)], [], [(0, 1, 2, 3), (4, 5, 6, 7), (3, 2, 7, 6), (5, 4, 1, 0), (5, 0, 3, 6), (1, 4, 7, 2)])
_uv = me_neck.uv_layers.new(name='UVMap')
_uv.uv.foreach_set('vector', [0.332, 0.7109, 0.3594, 0.7109, 0.3594, 0.7891, 0.332, 0.7891, 0.3867, 0.7109, 0.4141, 0.7109, 0.4141, 0.7891, 0.3867, 0.7891, 0.332, 0.7891, 0.3594, 0.7891, 0.3594, 0.8438, 0.332, 0.8438, 0.3594, 0.7891, 0.3867, 0.7891, 0.3867, 0.8438, 0.3594, 0.8438, 0.3047, 0.7109, 0.332, 0.7109, 0.332, 0.7891, 0.3047, 0.7891, 0.3594, 0.7109, 0.3867, 0.7109, 0.3867, 0.7891, 0.3594, 0.7891])
me_neck.use_remesh_preserve_volume = False
me_neck.use_remesh_preserve_attributes = False
me_neck.use_mirror_vertex_groups = False
me_neck.update()
me_neck_pt2 = bpy.data.meshes.new('Neck pt2')
me_neck_pt2.from_pydata([(0.1875, 0.05794, -0.1783), (-0.1875, 0.05794, -0.1783), (-0.1875, 0.5335, -0.02381), (0.1875, 0.5335, -0.02381), (-0.1875, -0.05794, 0.1783), (0.1875, -0.05794, 0.1783), (0.1875, 0.4176, 0.3328), (-0.1875, 0.4176, 0.3328)], [], [(0, 1, 2, 3), (4, 5, 6, 7), (3, 2, 7, 6), (5, 4, 1, 0), (5, 0, 3, 6), (1, 4, 7, 2)])
_uv = me_neck_pt2.uv_layers.new(name='UVMap')
_uv.uv.foreach_set('vector', [0.3281, 0.5859, 0.3516, 0.5859, 0.3516, 0.6484, 0.3281, 0.6484, 0.375, 0.5859, 0.3984, 0.5859, 0.3984, 0.6484, 0.375, 0.6484, 0.3281, 0.6484, 0.3516, 0.6484, 0.3516, 0.6953, 0.3281, 0.6953, 0.3516, 0.6484, 0.375, 0.6484, 0.375, 0.6953, 0.3516, 0.6953, 0.3047, 0.5859, 0.3281, 0.5859, 0.3281, 0.6484, 0.3047, 0.6484, 0.3516, 0.5859, 0.375, 0.5859, 0.375, 0.6484, 0.3516, 0.6484])
me_neck_pt2.use_remesh_preserve_volume = False
me_neck_pt2.use_remesh_preserve_attributes = False
me_neck_pt2.use_mirror_vertex_groups = False
me_neck_pt2.update()
me_head = bpy.data.meshes.new('Head')
me_head.from_pydata([(0.25, 0.5226, -0.2366), (-0.25, 0.5226, -0.2366), (-0.25, 0.4736, 0.3238), (0.25, 0.4736, 0.3238), (-0.25, 0.02451, -0.2802), (0.25, 0.02451, -0.2802), (0.25, -0.02451, 0.2802), (-0.25, -0.02451, 0.2802)], [], [(0, 1, 2, 3), (4, 5, 6, 7), (3, 2, 7, 6), (5, 4, 1, 0), (5, 0, 3, 6), (1, 4, 7, 2)])
_uv = me_head.uv_layers.new(name='UVMap')
_uv.uv.foreach_set('vector', [0.3359, 0.4375, 0.3672, 0.4375, 0.3672, 0.5078, 0.3359, 0.5078, 0.3984, 0.4375, 0.4297, 0.4375, 0.4297, 0.5078, 0.3984, 0.5078, 0.3359, 0.5078, 0.3672, 0.5078, 0.3672, 0.5703, 0.3359, 0.5703, 0.3672, 0.5078, 0.3984, 0.5078, 0.3984, 0.5703, 0.3672, 0.5703, 0.3047, 0.4375, 0.3359, 0.4375, 0.3359, 0.5078, 0.3047, 0.5078, 0.3672, 0.4375, 0.3984, 0.4375, 0.3984, 0.5078, 0.3672, 0.5078])
me_head.use_remesh_preserve_volume = False
me_head.use_remesh_preserve_attributes = False
me_head.use_mirror_vertex_groups = False
me_head.update()
me_lower_jaw = bpy.data.meshes.new('Lower jaw')
me_lower_jaw.from_pydata([(0.2812, 0.5713, -0.0755), (-0.2812, 0.5713, -0.0755), (-0.2812, 0.5495, 0.1735), (0.2812, 0.5495, 0.1735), (-0.2812, 0.01089, -0.1245), (0.2812, 0.01089, -0.1245), (0.2812, -0.01089, 0.1245), (-0.2812, -0.01089, 0.1245), (0.25, 1.132, -0.02647), (-0.25, 1.132, -0.02647), (-0.25, 1.11, 0.2226), (0.25, 1.11, 0.2226), (-0.25, 0.5713, -0.0755), (0.25, 0.5713, -0.0755), (0.25, 0.5495, 0.1735), (-0.25, 0.5495, 0.1735), (-0.1875, 1.11, 0.2226), (-0.25, 1.11, 0.2226), (-0.25, 1.104, 0.2848), (-0.1875, 1.104, 0.2848), (-0.25, 0.5495, 0.1735), (-0.1875, 0.5495, 0.1735), (-0.1875, 0.544, 0.2358), (-0.25, 0.544, 0.2358), (0.25, 1.11, 0.2226), (0.1875, 1.11, 0.2226), (0.1875, 1.104, 0.2848), (0.25, 1.104, 0.2848), (0.1875, 0.5495, 0.1735), (0.25, 0.5495, 0.1735), (0.25, 0.544, 0.2358), (0.1875, 0.544, 0.2358)], [], [(0, 1, 2, 3), (4, 5, 6, 7), (3, 2, 7, 6), (5, 4, 1, 0), (5, 0, 3, 6), (1, 4, 7, 2), (8, 9, 10, 11), (12, 13, 14, 15), (11, 10, 15, 14), (13, 12, 9, 8), (13, 8, 11, 14), (9, 12, 15, 10), (16, 17, 18, 19), (20, 21, 22, 23), (19, 18, 23, 22), (21, 20, 17, 16), (21, 16, 19, 22), (17, 20, 23, 18), (24, 25, 26, 27), (28, 29, 30, 31), (27, 26, 31, 30), (29, 28, 25, 24), (29, 24, 27, 30), (25, 28, 31, 26)])
_uv = me_lower_jaw.uv_layers.new(name='UVMap')
_uv.uv.foreach_set('vector', [0.4766, 0.2188, 0.5117, 0.2188, 0.5117, 0.25, 0.4766, 0.25, 0.5469, 0.2188, 0.582, 0.2188, 0.582, 0.25, 0.5469, 0.25, 0.4766, 0.25, 0.5117, 0.25, 0.5117, 0.3203, 0.4766, 0.3203, 0.5117, 0.25, 0.5469, 0.25, 0.5469, 0.3203, 0.5117, 0.3203, 0.4414, 0.2188, 0.4766, 0.2188, 0.4766, 0.25, 0.4414, 0.25, 0.5117, 0.2188, 0.5469, 0.2188, 0.5469, 0.25, 0.5117, 0.25, 0.4766, 0.1016, 0.5078, 0.1016, 0.5078, 0.1328, 0.4766, 0.1328, 0.543, 0.1016, 0.5742, 0.1016, 0.5742, 0.1328, 0.543, 0.1328, 0.4766, 0.1328, 0.5078, 0.1328, 0.5078, 0.2031, 0.4766, 0.2031, 0.5078, 0.1328, 0.5391, 0.1328, 0.5391, 0.2031, 0.5078, 0.2031, 0.4414, 0.1016, 0.4766, 0.1016, 0.4766, 0.1328, 0.4414, 0.1328, 0.5078, 0.1016, 0.543, 0.1016, 0.543, 0.1328, 0.5078, 0.1328, 0.3906, 0.125, 0.3945, 0.125, 0.3945, 0.1328, 0.3906, 0.1328, 0.4297, 0.125, 0.4336, 0.125, 0.4336, 0.1328, 0.4297, 0.1328, 0.3906, 0.1328, 0.3945, 0.1328, 0.3945, 0.2031, 0.3906, 0.2031, 0.3945, 0.1328, 0.3984, 0.1328, 0.3984, 0.2031, 0.3945, 0.2031, 0.3555, 0.125, 0.3906, 0.125, 0.3906, 0.1328, 0.3555, 0.1328, 0.3945, 0.125, 0.4297, 0.125, 0.4297, 0.1328, 0.3945, 0.1328, 0.3906, 0.03125, 0.3945, 0.03125, 0.3945, 0.03906, 0.3906, 0.03906, 0.4297, 0.03125, 0.4336, 0.03125, 0.4336, 0.03906, 0.4297, 0.03906, 0.3906, 0.03906, 0.3945, 0.03906, 0.3945, 0.1094, 0.3906, 0.1094, 0.3945, 0.03906, 0.3984, 0.03906, 0.3984, 0.1094, 0.3945, 0.1094, 0.3555, 0.03125, 0.3906, 0.03125, 0.3906, 0.03906, 0.3555, 0.03906, 0.3945, 0.03125, 0.4297, 0.03125, 0.4297, 0.03906, 0.3945, 0.03906])
me_lower_jaw.use_remesh_preserve_volume = False
me_lower_jaw.use_remesh_preserve_attributes = False
me_lower_jaw.use_mirror_vertex_groups = False
me_lower_jaw.update()
me_cube_007 = bpy.data.meshes.new('Cube.007')
me_cube_007.from_pydata([(-0.1, -0.2385, 0.2749), (-0.1, -0.05729, 0.3595), (-1.192e-08, 0.1479, -0.3172), (0.1, -0.2385, 0.2749), (0.1, -0.05729, 0.3595)], [], [(4, 1, 0, 3), (1, 2, 0), (2, 4, 3), (0, 2, 3), (4, 2, 1)])
_uv = me_cube_007.uv_layers.new(name='UVMap')
_uv.uv.foreach_set('vector', [0.3355, 0.09033, 0.3355, 0.02505, 0.3518, 0.02502, 0.3518, 0.0903, 0.3355, 0.09033, 0.3518, 0.02502, 0.3518, 0.0903, 0.3355, 0.09033, 0.3355, 0.02505, 0.3518, 0.02502, 0.3355, 0.09033, 0.3518, 0.02502, 0.3518, 0.0903, 0.3355, 0.09033, 0.3518, 0.02502, 0.3518, 0.0903])
me_cube_007.use_remesh_preserve_volume = False
me_cube_007.use_remesh_preserve_attributes = False
me_cube_007.use_mirror_vertex_groups = False
me_cube_007.update()
me_eye_area_l = bpy.data.meshes.new('Eye area L')
me_eye_area_l.from_pydata([(0.1501, 0.07741, -0.1354), (-0.09133, 0.1421, -0.1354), (-0.08569, 0.1632, 0.1136), (0.1558, 0.09845, 0.1136), (-0.1558, -0.09845, -0.1136), (0.08569, -0.1632, -0.1136), (0.09133, -0.1421, 0.1354), (-0.1502, -0.07741, 0.1354)], [], [(0, 1, 2, 3), (4, 5, 6, 7), (3, 2, 7, 6), (5, 4, 1, 0), (5, 0, 3, 6), (1, 4, 7, 2)])
_uv = me_eye_area_l.uv_layers.new(name='UVMap')
_uv.uv.foreach_set('vector', [0.4219, 0.5859, 0.4375, 0.5859, 0.4375, 0.6172, 0.4219, 0.6172, 0.4531, 0.5859, 0.4688, 0.5859, 0.4688, 0.6172, 0.4531, 0.6172, 0.4219, 0.6172, 0.4375, 0.6172, 0.4375, 0.6484, 0.4219, 0.6484, 0.4375, 0.6172, 0.4531, 0.6172, 0.4531, 0.6484, 0.4375, 0.6484, 0.4062, 0.5859, 0.4219, 0.5859, 0.4219, 0.6172, 0.4062, 0.6172, 0.4375, 0.5859, 0.4531, 0.5859, 0.4531, 0.6172, 0.4375, 0.6172])
me_eye_area_l.use_remesh_preserve_volume = False
me_eye_area_l.use_remesh_preserve_attributes = False
me_eye_area_l.use_mirror_vertex_groups = False
me_eye_area_l.update()
me_eye_area_m = bpy.data.meshes.new('Eye area M')
me_eye_area_m.from_pydata([(0.1875, 0.05137, -0.13), (-0.1875, 0.05137, -0.13), (-0.1875, 0.07316, 0.1191), (0.1875, 0.07316, 0.1191), (-0.1875, -0.07316, -0.1191), (0.1875, -0.07316, -0.1191), (0.1875, -0.05137, 0.13), (-0.1875, -0.05137, 0.13)], [], [(0, 1, 2, 3), (4, 5, 6, 7), (3, 2, 7, 6), (5, 4, 1, 0), (5, 0, 3, 6), (1, 4, 7, 2)])
_uv = me_eye_area_m.uv_layers.new(name='UVMap')
_uv.uv.foreach_set('vector', [0.4492, 0.5234, 0.4727, 0.5234, 0.4727, 0.5547, 0.4492, 0.5547, 0.4805, 0.5234, 0.5039, 0.5234, 0.5039, 0.5547, 0.4805, 0.5547, 0.4492, 0.5547, 0.4727, 0.5547, 0.4727, 0.5703, 0.4492, 0.5703, 0.4727, 0.5547, 0.4961, 0.5547, 0.4961, 0.5703, 0.4727, 0.5703, 0.4414, 0.5234, 0.4492, 0.5234, 0.4492, 0.5547, 0.4414, 0.5547, 0.4727, 0.5234, 0.4805, 0.5234, 0.4805, 0.5547, 0.4727, 0.5547])
me_eye_area_m.use_remesh_preserve_volume = False
me_eye_area_m.use_remesh_preserve_attributes = False
me_eye_area_m.use_mirror_vertex_groups = False
me_eye_area_m.update()
me_eye_area_r = bpy.data.meshes.new('Eye area R')
me_eye_area_r.from_pydata([(0.09133, 0.1421, -0.1354), (-0.1502, 0.07741, -0.1354), (-0.1558, 0.09845, 0.1136), (0.08569, 0.1632, 0.1136), (-0.08569, -0.1632, -0.1136), (0.1558, -0.09845, -0.1136), (0.1502, -0.07741, 0.1354), (-0.09133, -0.1421, 0.1354)], [], [(0, 1, 2, 3), (4, 5, 6, 7), (3, 2, 7, 6), (5, 4, 1, 0), (5, 0, 3, 6), (1, 4, 7, 2)])
_uv = me_eye_area_r.uv_layers.new(name='UVMap')
_uv.uv.foreach_set('vector', [0.4219, 0.5859, 0.4375, 0.5859, 0.4375, 0.6172, 0.4219, 0.6172, 0.4531, 0.5859, 0.4688, 0.5859, 0.4688, 0.6172, 0.4531, 0.6172, 0.4219, 0.6172, 0.4375, 0.6172, 0.4375, 0.6484, 0.4219, 0.6484, 0.4375, 0.6172, 0.4531, 0.6172, 0.4531, 0.6484, 0.4375, 0.6484, 0.4062, 0.5859, 0.4219, 0.5859, 0.4219, 0.6172, 0.4062, 0.6172, 0.4375, 0.5859, 0.4531, 0.5859, 0.4531, 0.6172, 0.4375, 0.6172])
me_eye_area_r.use_remesh_preserve_volume = False
me_eye_area_r.use_remesh_preserve_attributes = False
me_eye_area_r.use_mirror_vertex_groups = False
me_eye_area_r.update()
me_upper_jaw_pt1 = bpy.data.meshes.new('Upper Jaw pt1')
me_upper_jaw_pt1.from_pydata([(0.125, 0.5433, -0.188), (-0.125, 0.5433, -0.188), (-0.125, 0.4448, 0.2383), (0.125, 0.4448, 0.2383), (-0.125, 0.2997, -0.2442), (0.125, 0.2997, -0.2442), (0.125, 0.2013, 0.1821), (-0.125, 0.2013, 0.1821), (0.1562, 0.3597, -0.08243), (-0.1562, 0.3597, -0.08243), (-0.1562, 0.3379, 0.1666), (0.1562, 0.3379, 0.1666), (-0.1562, 0.04837, -0.1097), (0.1562, 0.04837, -0.1097), (0.1562, 0.02658, 0.1394), (-0.1562, 0.02658, 0.1394), (0.1875, 0.04837, -0.1097), (-0.1875, 0.04837, -0.1097), (-0.1875, 0.02658, 0.1394), (0.1875, 0.02658, 0.1394), (-0.1875, -0.2007, -0.1315), (0.1875, -0.2007, -0.1315), (0.1875, -0.2225, 0.1176), (-0.1875, -0.2225, 0.1176), (0.25, -0.2007, -0.1315), (-0.25, -0.2007, -0.1315), (-0.25, -0.2225, 0.1176), (0.25, -0.2225, 0.1176), (-0.25, -0.512, -0.1587), (0.25, -0.512, -0.1587), (0.25, -0.5338, 0.09036), (-0.25, -0.5338, 0.09036)], [], [(0, 1, 2, 3), (4, 5, 6, 7), (3, 2, 7, 6), (5, 4, 1, 0), (5, 0, 3, 6), (1, 4, 7, 2), (8, 9, 10, 11), (12, 13, 14, 15), (11, 10, 15, 14), (13, 12, 9, 8), (13, 8, 11, 14), (9, 12, 15, 10), (16, 17, 18, 19), (20, 21, 22, 23), (19, 18, 23, 22), (21, 20, 17, 16), (21, 16, 19, 22), (17, 20, 23, 18), (24, 25, 26, 27), (28, 29, 30, 31), (27, 26, 31, 30), (29, 28, 25, 24), (29, 24, 27, 30), (25, 28, 31, 26)])
_uv = me_upper_jaw_pt1.uv_layers.new(name='UVMap')
_uv.uv.foreach_set('vector', [0.457, 0.3359, 0.4727, 0.3359, 0.4727, 0.3906, 0.457, 0.3906, 0.4883, 0.3359, 0.5039, 0.3359, 0.5039, 0.3906, 0.4883, 0.3906, 0.457, 0.3906, 0.4727, 0.3906, 0.4727, 0.4219, 0.457, 0.4219, 0.4727, 0.3906, 0.4883, 0.3906, 0.4883, 0.4219, 0.4727, 0.4219, 0.4414, 0.3359, 0.457, 0.3359, 0.457, 0.3906, 0.4414, 0.3906, 0.4727, 0.3359, 0.4883, 0.3359, 0.4883, 0.3906, 0.4727, 0.3906, 0.375, 0.3516, 0.3945, 0.3516, 0.3945, 0.3828, 0.375, 0.3828, 0.4141, 0.3516, 0.4336, 0.3516, 0.4336, 0.3828, 0.4141, 0.3828, 0.375, 0.3828, 0.3945, 0.3828, 0.3945, 0.4219, 0.375, 0.4219, 0.3945, 0.3828, 0.4141, 0.3828, 0.4141, 0.4219, 0.3945, 0.4219, 0.3555, 0.3516, 0.375, 0.3516, 0.375, 0.3828, 0.3555, 0.3828, 0.3945, 0.3516, 0.4141, 0.3516, 0.4141, 0.3828, 0.3945, 0.3828, 0.5234, 0.3516, 0.5469, 0.3516, 0.5469, 0.3828, 0.5234, 0.3828, 0.5625, 0.3516, 0.5859, 0.3516, 0.5859, 0.3828, 0.5625, 0.3828, 0.5234, 0.3828, 0.5469, 0.3828, 0.5469, 0.4141, 0.5234, 0.4141, 0.5469, 0.3828, 0.5703, 0.3828, 0.5703, 0.4141, 0.5469, 0.4141, 0.5078, 0.3516, 0.5234, 0.3516, 0.5234, 0.3828, 0.5078, 0.3828, 0.5469, 0.3516, 0.5625, 0.3516, 0.5625, 0.3828, 0.5469, 0.3828, 0.4609, 0.4375, 0.4922, 0.4375, 0.4922, 0.4688, 0.4609, 0.4688, 0.5117, 0.4375, 0.543, 0.4375, 0.543, 0.4688, 0.5117, 0.4688, 0.4609, 0.4688, 0.4922, 0.4688, 0.4922, 0.5078, 0.4609, 0.5078, 0.4922, 0.4688, 0.5234, 0.4688, 0.5234, 0.5078, 0.4922, 0.5078, 0.4414, 0.4375, 0.4609, 0.4375, 0.4609, 0.4688, 0.4414, 0.4688, 0.4922, 0.4375, 0.5117, 0.4375, 0.5117, 0.4688, 0.4922, 0.4688])
me_upper_jaw_pt1.use_remesh_preserve_volume = False
me_upper_jaw_pt1.use_remesh_preserve_attributes = False
me_upper_jaw_pt1.use_mirror_vertex_groups = False
me_upper_jaw_pt1.update()
me_cube_014 = bpy.data.meshes.new('Cube.014')
me_cube_014.from_pydata([(-1.192e-08, -0.2475, 0.2475), (-0.1, 0.1768, -0.3182), (-0.1, 0.3182, -0.1768), (0.1, 0.1768, -0.3182), (0.1, 0.3182, -0.1768)], [], [(2, 4, 3, 1), (0, 2, 1), (4, 0, 3), (0, 1, 3), (0, 4, 2)])
_uv = me_cube_014.uv_layers.new(name='UVMap')
_uv.uv.foreach_set('vector', [0.3355, 0.09033, 0.3355, 0.02505, 0.3518, 0.02502, 0.3518, 0.0903, 0.3355, 0.09033, 0.3355, 0.02505, 0.3518, 0.02502, 0.3355, 0.09033, 0.3518, 0.02502, 0.3518, 0.0903, 0.3355, 0.09033, 0.3355, 0.02505, 0.3518, 0.02502, 0.3355, 0.09033, 0.3355, 0.02505, 0.3518, 0.02502])
me_cube_014.use_remesh_preserve_volume = False
me_cube_014.use_remesh_preserve_attributes = False
me_cube_014.use_mirror_vertex_groups = False
me_cube_014.update()
me_cube_006 = bpy.data.meshes.new('Cube.006')
me_cube_006.from_pydata([(-1.192e-08, -0.2475, 0.2475), (-0.1, 0.1768, -0.3182), (-0.1, 0.3182, -0.1768), (0.1, 0.1768, -0.3182), (0.1, 0.3182, -0.1768)], [], [(2, 4, 3, 1), (0, 2, 1), (4, 0, 3), (0, 1, 3), (0, 4, 2)])
_uv = me_cube_006.uv_layers.new(name='UVMap')
_uv.uv.foreach_set('vector', [0.3355, 0.09033, 0.3355, 0.02505, 0.3518, 0.02502, 0.3518, 0.0903, 0.3355, 0.09033, 0.3355, 0.02505, 0.3518, 0.02502, 0.3355, 0.09033, 0.3518, 0.02502, 0.3518, 0.0903, 0.3355, 0.09033, 0.3355, 0.02505, 0.3518, 0.02502, 0.3355, 0.09033, 0.3355, 0.02505, 0.3518, 0.02502])
me_cube_006.use_remesh_preserve_volume = False
me_cube_006.use_remesh_preserve_attributes = False
me_cube_006.use_mirror_vertex_groups = False
me_cube_006.update()
me_cube_018 = bpy.data.meshes.new('Cube.018')
me_cube_018.from_pydata([(-0.1, -0.1, -0.1), (-0.1, -0.1, 0.1), (-0.1, 0.1, -0.1), (-0.1, 0.1, 0.1), (0.1, 1.421e-15, -9.537e-08)], [], [(1, 3, 2, 0), (3, 4, 2), (4, 1, 0), (0, 2, 4), (4, 3, 1)])
_uv = me_cube_018.uv_layers.new(name='UVMap')
_uv.uv.foreach_set('vector', [0.3355, 0.09033, 0.3355, 0.02505, 0.3518, 0.02502, 0.3518, 0.0903, 0.3355, 0.09033, 0.3518, 0.02502, 0.3518, 0.0903, 0.3355, 0.09033, 0.3355, 0.02505, 0.3518, 0.02502, 0.3355, 0.09033, 0.3355, 0.02505, 0.3518, 0.0903, 0.3355, 0.02505, 0.3518, 0.02502, 0.3518, 0.0903])
me_cube_018.use_remesh_preserve_volume = False
me_cube_018.use_remesh_preserve_attributes = False
me_cube_018.use_mirror_vertex_groups = False
me_cube_018.update()
me_cube_019 = bpy.data.meshes.new('Cube.019')
me_cube_019.from_pydata([(-0.1, 1.421e-15, -9.537e-08), (0.1, -0.1, -0.1), (0.1, -0.1, 0.1), (0.1, 0.1, -0.1), (0.1, 0.1, 0.1)], [], [(4, 2, 1, 3), (0, 4, 3), (2, 0, 1), (0, 3, 1), (2, 4, 0)])
_uv = me_cube_019.uv_layers.new(name='UVMap')
_uv.uv.foreach_set('vector', [0.3355, 0.09033, 0.3355, 0.02505, 0.3518, 0.02502, 0.3518, 0.0903, 0.3355, 0.09033, 0.3355, 0.02505, 0.3518, 0.02502, 0.3355, 0.09033, 0.3518, 0.02502, 0.3518, 0.0903, 0.3355, 0.02505, 0.3518, 0.02502, 0.3518, 0.0903, 0.3355, 0.09033, 0.3355, 0.02505, 0.3518, 0.0903])
me_cube_019.use_remesh_preserve_volume = False
me_cube_019.use_remesh_preserve_attributes = False
me_cube_019.use_mirror_vertex_groups = False
me_cube_019.update()
me_belly = bpy.data.meshes.new('Belly')
me_belly.from_pydata([(0.3125, 0.4454, 0.2356), (-0.3125, 0.4454, 0.2356), (-0.3125, 0.3737, 0.338), (0.3125, 0.3737, 0.338), (-0.3125, -0.3737, -0.338), (0.3125, -0.3737, -0.338), (0.3125, -0.4454, -0.2356), (-0.3125, -0.4454, -0.2356)], [], [(0, 1, 2, 3), (4, 5, 6, 7), (3, 2, 7, 6), (5, 4, 1, 0), (5, 0, 3, 6), (1, 4, 7, 2)])
_uv = me_belly.uv_layers.new(name='UVMap')
_uv.uv.foreach_set('vector', [0.2969, 0.8594, 0.3359, 0.8594, 0.3359, 0.875, 0.2969, 0.875, 0.3984, 0.8594, 0.4375, 0.8594, 0.4375, 0.875, 0.3984, 0.875, 0.2969, 0.875, 0.3359, 0.875, 0.3359, 1.0, 0.2969, 1.0, 0.3359, 0.875, 0.375, 0.875, 0.375, 1.0, 0.3359, 1.0, 0.2344, 0.8594, 0.2969, 0.8594, 0.2969, 0.875, 0.2344, 0.875, 0.3359, 0.8594, 0.3984, 0.8594, 0.3984, 0.875, 0.3359, 0.875])
me_belly.use_remesh_preserve_volume = False
me_belly.use_remesh_preserve_attributes = False
me_belly.use_mirror_vertex_groups = False
me_belly.update()
me_cube_021 = bpy.data.meshes.new('Cube.021')
me_cube_021.from_pydata([(-0.1, -0.05324, -0.09832), (-0.1, -0.1106, -0.0164), (-0.1, 0.1106, 0.0164), (-0.1, 0.05324, 0.09832), (0.1, -0.05324, -0.09832), (0.1, -0.1106, -0.0164), (0.1, 0.1106, 0.0164), (0.1, 0.05324, 0.09832)], [], [(1, 3, 2, 0), (3, 7, 6, 2), (7, 5, 4, 6), (5, 1, 0, 4), (0, 2, 6, 4), (5, 7, 3, 1)])
_uv = me_cube_021.uv_layers.new(name='UVMap')
_uv.uv.foreach_set('vector', [0.3355, 0.09033, 0.3355, 0.02505, 0.3518, 0.02502, 0.3518, 0.0903, 0.3355, 0.09033, 0.3355, 0.02505, 0.3518, 0.02502, 0.3518, 0.0903, 0.3355, 0.09033, 0.3355, 0.02505, 0.3518, 0.02502, 0.3518, 0.0903, 0.3355, 0.09033, 0.3355, 0.02505, 0.3518, 0.02502, 0.3518, 0.0903, 0.3355, 0.09033, 0.3355, 0.02505, 0.3518, 0.02502, 0.3518, 0.0903, 0.3355, 0.09033, 0.3355, 0.02505, 0.3518, 0.02502, 0.3518, 0.0903])
me_cube_021.use_remesh_preserve_volume = False
me_cube_021.use_remesh_preserve_attributes = False
me_cube_021.use_mirror_vertex_groups = False
me_cube_021.update()
me_cube_022 = bpy.data.meshes.new('Cube.022')
me_cube_022.from_pydata([(-0.1, -0.1352, -0.1557), (-0.1, -0.1925, -0.07376), (-0.1, 0.1925, 0.07376), (-0.1, 0.1352, 0.1557), (0.1, -0.1352, -0.1557), (0.1, -0.1925, -0.07376), (0.1, 0.1925, 0.07376), (0.1, 0.1352, 0.1557)], [], [(1, 3, 2, 0), (3, 7, 6, 2), (7, 5, 4, 6), (5, 1, 0, 4), (0, 2, 6, 4), (5, 7, 3, 1)])
_uv = me_cube_022.uv_layers.new(name='UVMap')
_uv.uv.foreach_set('vector', [0.3355, 0.09033, 0.3355, 0.02505, 0.3518, 0.02502, 0.3518, 0.0903, 0.3355, 0.09033, 0.3355, 0.02505, 0.3518, 0.02502, 0.3518, 0.0903, 0.3355, 0.09033, 0.3355, 0.02505, 0.3518, 0.02502, 0.3518, 0.0903, 0.3355, 0.09033, 0.3355, 0.02505, 0.3518, 0.02502, 0.3518, 0.0903, 0.3355, 0.09033, 0.3355, 0.02505, 0.3518, 0.02502, 0.3518, 0.0903, 0.3355, 0.09033, 0.3355, 0.02505, 0.3518, 0.02502, 0.3518, 0.0903])
me_cube_022.use_remesh_preserve_volume = False
me_cube_022.use_remesh_preserve_attributes = False
me_cube_022.use_mirror_vertex_groups = False
me_cube_022.update()
me_cube_020 = bpy.data.meshes.new('Cube.020')
me_cube_020.from_pydata([(-0.1, -0.05324, -0.09832), (-0.1, -0.1106, -0.0164), (-0.1, 0.1106, 0.0164), (-0.1, 0.05324, 0.09832), (0.1, -0.05324, -0.09832), (0.1, -0.1106, -0.0164), (0.1, 0.1106, 0.0164), (0.1, 0.05324, 0.09832)], [], [(1, 3, 2, 0), (3, 7, 6, 2), (7, 5, 4, 6), (5, 1, 0, 4), (0, 2, 6, 4), (5, 7, 3, 1)])
_uv = me_cube_020.uv_layers.new(name='UVMap')
_uv.uv.foreach_set('vector', [0.3355, 0.09033, 0.3355, 0.02505, 0.3518, 0.02502, 0.3518, 0.0903, 0.3355, 0.09033, 0.3355, 0.02505, 0.3518, 0.02502, 0.3518, 0.0903, 0.3355, 0.09033, 0.3355, 0.02505, 0.3518, 0.02502, 0.3518, 0.0903, 0.3355, 0.09033, 0.3355, 0.02505, 0.3518, 0.02502, 0.3518, 0.0903, 0.3355, 0.09033, 0.3355, 0.02505, 0.3518, 0.02502, 0.3518, 0.0903, 0.3355, 0.09033, 0.3355, 0.02505, 0.3518, 0.02502, 0.3518, 0.0903])
me_cube_020.use_remesh_preserve_volume = False
me_cube_020.use_remesh_preserve_attributes = False
me_cube_020.use_mirror_vertex_groups = False
me_cube_020.update()
me_spine = bpy.data.meshes.new('Spine')
me_spine.from_pydata([(0.09375, 0.2586, 0.0666), (-0.09375, 0.2586, 0.0666), (-0.09375, 0.151, 0.2202), (0.09375, 0.151, 0.2202), (-0.09375, -0.151, -0.2202), (0.09375, -0.151, -0.2202), (0.09375, -0.2586, -0.0666), (-0.09375, -0.2586, -0.0666)], [], [(0, 1, 2, 3), (4, 5, 6, 7), (3, 2, 7, 6), (5, 4, 1, 0), (5, 0, 3, 6), (1, 4, 7, 2)])
_uv = me_spine.uv_layers.new(name='UVMap')
_uv.uv.foreach_set('vector', [0.207, 0.9141, 0.2188, 0.9141, 0.2188, 0.9375, 0.207, 0.9375, 0.25, 0.9141, 0.2617, 0.9141, 0.2617, 0.9375, 0.25, 0.9375, 0.207, 0.9375, 0.2188, 0.9375, 0.2188, 1.0, 0.207, 1.0, 0.2188, 0.9375, 0.2305, 0.9375, 0.2305, 1.0, 0.2188, 1.0, 0.1758, 0.9141, 0.207, 0.9141, 0.207, 0.9375, 0.1758, 0.9375, 0.2188, 0.9141, 0.25, 0.9141, 0.25, 0.9375, 0.2188, 0.9375])
me_spine.use_remesh_preserve_volume = False
me_spine.use_remesh_preserve_attributes = False
me_spine.use_mirror_vertex_groups = False
me_spine.update()
me_cube_008 = bpy.data.meshes.new('Cube.008')
me_cube_008.from_pydata([(-1.192e-08, -0.1607, 0.1915), (-0.1, 0.08409, -0.2558), (-0.1, 0.2373, -0.1272), (0.1, 0.08409, -0.2558), (0.1, 0.2373, -0.1272)], [], [(2, 4, 3, 1), (0, 2, 1), (4, 0, 3), (0, 1, 3), (0, 4, 2)])
_uv = me_cube_008.uv_layers.new(name='UVMap')
_uv.uv.foreach_set('vector', [0.3355, 0.09033, 0.3355, 0.02505, 0.3518, 0.02502, 0.3518, 0.0903, 0.3355, 0.09033, 0.3355, 0.02505, 0.3518, 0.02502, 0.3355, 0.09033, 0.3518, 0.02502, 0.3518, 0.0903, 0.3355, 0.09033, 0.3355, 0.02505, 0.3518, 0.02502, 0.3355, 0.09033, 0.3355, 0.02505, 0.3518, 0.02502])
me_cube_008.use_remesh_preserve_volume = False
me_cube_008.use_remesh_preserve_attributes = False
me_cube_008.use_mirror_vertex_groups = False
me_cube_008.update()
me_left_thigh = bpy.data.meshes.new('Left thigh')
me_left_thigh.from_pydata([(0.1562, 0.0358, -0.3303), (-0.1563, 0.0358, -0.3303), (-0.1563, 0.3226, 0.07932), (0.1562, 0.3226, 0.07932), (-0.1563, -0.3226, -0.07932), (0.1562, -0.3226, -0.07932), (0.1562, -0.0358, 0.3303), (-0.1563, -0.0358, 0.3303)], [], [(0, 1, 2, 3), (4, 5, 6, 7), (3, 2, 7, 6), (5, 4, 1, 0), (5, 0, 3, 6), (1, 4, 7, 2)])
_uv = me_left_thigh.uv_layers.new(name='UVMap')
_uv.uv.foreach_set('vector', [0.02734, 0.05469, 0.04688, 0.05469, 0.04688, 0.1172, 0.02734, 0.1172, 0.07422, 0.05469, 0.09375, 0.05469, 0.09375, 0.1172, 0.07422, 0.1172, 0.02734, 0.1172, 0.04688, 0.1172, 0.04688, 0.1719, 0.02734, 0.1719, 0.04688, 0.1172, 0.06641, 0.1172, 0.06641, 0.1719, 0.04688, 0.1719, 0.0, 0.05469, 0.02734, 0.05469, 0.02734, 0.1172, 0.0, 0.1172, 0.04688, 0.05469, 0.07422, 0.05469, 0.07422, 0.1172, 0.04688, 0.1172])
me_left_thigh.use_remesh_preserve_volume = False
me_left_thigh.use_remesh_preserve_attributes = False
me_left_thigh.use_mirror_vertex_groups = False
me_left_thigh.update()
me_left_foot = bpy.data.meshes.new('Left foot')
me_left_foot.from_pydata([(0.1875, 0.2188, -0.09375), (-0.1875, 0.2188, -0.09375), (-0.1875, 0.2187, 0.09375), (0.1875, 0.2187, 0.09375), (-0.1875, -0.2187, -0.09375), (0.1875, -0.2187, -0.09375), (0.1875, -0.2188, 0.09375), (-0.1875, -0.2188, 0.09375)], [], [(0, 1, 2, 3), (4, 5, 6, 7), (3, 2, 7, 6), (5, 4, 1, 0), (5, 0, 3, 6), (1, 4, 7, 2)])
_uv = me_left_foot.uv_layers.new(name='UVMap')
_uv.uv.foreach_set('vector', [0.1289, 0.09375, 0.1523, 0.09375, 0.1523, 0.1172, 0.1289, 0.1172, 0.1797, 0.09375, 0.2031, 0.09375, 0.2031, 0.1172, 0.1797, 0.1172, 0.1289, 0.1172, 0.1523, 0.1172, 0.1523, 0.1719, 0.1289, 0.1719, 0.1523, 0.1172, 0.1758, 0.1172, 0.1758, 0.1719, 0.1523, 0.1719, 0.1016, 0.09375, 0.1289, 0.09375, 0.1289, 0.1172, 0.1016, 0.1172, 0.1523, 0.09375, 0.1797, 0.09375, 0.1797, 0.1172, 0.1523, 0.1172])
me_left_foot.use_remesh_preserve_volume = False
me_left_foot.use_remesh_preserve_attributes = False
me_left_foot.use_mirror_vertex_groups = False
me_left_foot.update()
me_left_inner_claw = bpy.data.meshes.new('Left inner claw')
me_left_inner_claw.from_pydata([(0.0625, 0.1563, -0.09375), (-0.0625, 0.1563, -0.09375), (-0.0625, 0.1562, 0.09375), (0.0625, 0.1562, 0.09375), (-0.0625, -0.1562, -0.09375), (0.0625, -0.1562, -0.09375), (0.0625, -0.1563, 0.09375), (-0.0625, -0.1563, 0.09375)], [], [(0, 1, 2, 3), (4, 5, 6, 7), (3, 2, 7, 6), (5, 4, 1, 0), (5, 0, 3, 6), (1, 4, 7, 2)])
_uv = me_left_inner_claw.uv_layers.new(name='UVMap')
_uv.uv.foreach_set('vector', [0.1211, 0.02344, 0.1289, 0.02344, 0.1289, 0.04688, 0.1211, 0.04688, 0.1484, 0.02344, 0.1562, 0.02344, 0.1562, 0.04688, 0.1484, 0.04688, 0.1211, 0.04688, 0.1289, 0.04688, 0.1289, 0.08594, 0.1211, 0.08594, 0.1289, 0.04688, 0.1367, 0.04688, 0.1367, 0.08594, 0.1289, 0.08594, 0.1016, 0.02344, 0.1211, 0.02344, 0.1211, 0.04688, 0.1016, 0.04688, 0.1289, 0.02344, 0.1484, 0.02344, 0.1484, 0.04688, 0.1289, 0.04688])
me_left_inner_claw.use_remesh_preserve_volume = False
me_left_inner_claw.use_remesh_preserve_attributes = False
me_left_inner_claw.use_mirror_vertex_groups = False
me_left_inner_claw.update()
me_left_center_claw = bpy.data.meshes.new('Left center claw')
me_left_center_claw.from_pydata([(0.0625, 0.1641, -0.03729), (-0.0625, 0.1641, -0.03729), (-0.0625, 0.1445, 0.08617), (0.0625, 0.1445, 0.08617), (-0.0625, -0.1445, -0.08617), (0.0625, -0.1445, -0.08617), (0.0625, -0.1641, 0.03729), (-0.0625, -0.1641, 0.03729)], [], [(0, 1, 2, 3), (4, 5, 6, 7), (3, 2, 7, 6), (5, 4, 1, 0), (5, 0, 3, 6), (1, 4, 7, 2)])
_uv = me_left_center_claw.uv_layers.new(name='UVMap')
_uv.uv.foreach_set('vector', [0.1875, 0.01562, 0.1953, 0.01562, 0.1953, 0.03125, 0.1875, 0.03125, 0.2148, 0.01562, 0.2227, 0.01562, 0.2227, 0.03125, 0.2148, 0.03125, 0.1875, 0.03125, 0.1953, 0.03125, 0.1953, 0.07031, 0.1875, 0.07031, 0.1953, 0.03125, 0.2031, 0.03125, 0.2031, 0.07031, 0.1953, 0.07031, 0.168, 0.01562, 0.1875, 0.01562, 0.1875, 0.03125, 0.168, 0.03125, 0.1953, 0.01562, 0.2148, 0.01562, 0.2148, 0.03125, 0.1953, 0.03125])
me_left_center_claw.use_remesh_preserve_volume = False
me_left_center_claw.use_remesh_preserve_attributes = False
me_left_center_claw.use_mirror_vertex_groups = False
me_left_center_claw.update()
me_left_outer_claw = bpy.data.meshes.new('Left outer claw')
me_left_outer_claw.from_pydata([(0.0625, 0.1563, -0.09375), (-0.0625, 0.1563, -0.09375), (-0.0625, 0.1562, 0.09375), (0.0625, 0.1562, 0.09375), (-0.0625, -0.1562, -0.09375), (0.0625, -0.1562, -0.09375), (0.0625, -0.1563, 0.09375), (-0.0625, -0.1563, 0.09375)], [], [(0, 1, 2, 3), (4, 5, 6, 7), (3, 2, 7, 6), (5, 4, 1, 0), (5, 0, 3, 6), (1, 4, 7, 2)])
_uv = me_left_outer_claw.uv_layers.new(name='UVMap')
_uv.uv.foreach_set('vector', [0.1211, 0.02344, 0.1289, 0.02344, 0.1289, 0.04688, 0.1211, 0.04688, 0.1484, 0.02344, 0.1562, 0.02344, 0.1562, 0.04688, 0.1484, 0.04688, 0.1211, 0.04688, 0.1289, 0.04688, 0.1289, 0.08594, 0.1211, 0.08594, 0.1289, 0.04688, 0.1367, 0.04688, 0.1367, 0.08594, 0.1289, 0.08594, 0.1016, 0.02344, 0.1211, 0.02344, 0.1211, 0.04688, 0.1016, 0.04688, 0.1289, 0.02344, 0.1484, 0.02344, 0.1484, 0.04688, 0.1289, 0.04688])
me_left_outer_claw.use_remesh_preserve_volume = False
me_left_outer_claw.use_remesh_preserve_attributes = False
me_left_outer_claw.use_mirror_vertex_groups = False
me_left_outer_claw.update()
me_right_thigh = bpy.data.meshes.new('Right thigh')
me_right_thigh.from_pydata([(0.1563, 0.0358, -0.3303), (-0.1562, 0.0358, -0.3303), (-0.1562, 0.3226, 0.07932), (0.1563, 0.3226, 0.07932), (-0.1562, -0.3226, -0.07932), (0.1563, -0.3226, -0.07932), (0.1563, -0.0358, 0.3303), (-0.1562, -0.0358, 0.3303)], [], [(0, 1, 2, 3), (4, 5, 6, 7), (3, 2, 7, 6), (5, 4, 1, 0), (5, 0, 3, 6), (1, 4, 7, 2)])
_uv = me_right_thigh.uv_layers.new(name='UVMap')
_uv.uv.foreach_set('vector', [0.02734, 0.05469, 0.04688, 0.05469, 0.04688, 0.1172, 0.02734, 0.1172, 0.07422, 0.05469, 0.09375, 0.05469, 0.09375, 0.1172, 0.07422, 0.1172, 0.02734, 0.1172, 0.04688, 0.1172, 0.04688, 0.1719, 0.02734, 0.1719, 0.04688, 0.1172, 0.06641, 0.1172, 0.06641, 0.1719, 0.04688, 0.1719, 0.0, 0.05469, 0.02734, 0.05469, 0.02734, 0.1172, 0.0, 0.1172, 0.04688, 0.05469, 0.07422, 0.05469, 0.07422, 0.1172, 0.04688, 0.1172])
me_right_thigh.use_remesh_preserve_volume = False
me_right_thigh.use_remesh_preserve_attributes = False
me_right_thigh.use_mirror_vertex_groups = False
me_right_thigh.update()
me_right_foot = bpy.data.meshes.new('RIght foot')
me_right_foot.from_pydata([(0.1875, 0.2188, -0.09375), (-0.1875, 0.2188, -0.09375), (-0.1875, 0.2187, 0.09375), (0.1875, 0.2187, 0.09375), (-0.1875, -0.2187, -0.09375), (0.1875, -0.2187, -0.09375), (0.1875, -0.2188, 0.09375), (-0.1875, -0.2188, 0.09375)], [], [(0, 1, 2, 3), (4, 5, 6, 7), (3, 2, 7, 6), (5, 4, 1, 0), (5, 0, 3, 6), (1, 4, 7, 2)])
_uv = me_right_foot.uv_layers.new(name='UVMap')
_uv.uv.foreach_set('vector', [0.1289, 0.09375, 0.1523, 0.09375, 0.1523, 0.1172, 0.1289, 0.1172, 0.1797, 0.09375, 0.2031, 0.09375, 0.2031, 0.1172, 0.1797, 0.1172, 0.1289, 0.1172, 0.1523, 0.1172, 0.1523, 0.1719, 0.1289, 0.1719, 0.1523, 0.1172, 0.1758, 0.1172, 0.1758, 0.1719, 0.1523, 0.1719, 0.1016, 0.09375, 0.1289, 0.09375, 0.1289, 0.1172, 0.1016, 0.1172, 0.1523, 0.09375, 0.1797, 0.09375, 0.1797, 0.1172, 0.1523, 0.1172])
me_right_foot.use_remesh_preserve_volume = False
me_right_foot.use_remesh_preserve_attributes = False
me_right_foot.use_mirror_vertex_groups = False
me_right_foot.update()
me_right_inner_claw = bpy.data.meshes.new('Right inner claw')
me_right_inner_claw.from_pydata([(0.0625, 0.1563, -0.09375), (-0.0625, 0.1563, -0.09375), (-0.0625, 0.1562, 0.09375), (0.0625, 0.1562, 0.09375), (-0.0625, -0.1562, -0.09375), (0.0625, -0.1562, -0.09375), (0.0625, -0.1563, 0.09375), (-0.0625, -0.1563, 0.09375)], [], [(0, 1, 2, 3), (4, 5, 6, 7), (3, 2, 7, 6), (5, 4, 1, 0), (5, 0, 3, 6), (1, 4, 7, 2)])
_uv = me_right_inner_claw.uv_layers.new(name='UVMap')
_uv.uv.foreach_set('vector', [0.1211, 0.02344, 0.1289, 0.02344, 0.1289, 0.04688, 0.1211, 0.04688, 0.1484, 0.02344, 0.1562, 0.02344, 0.1562, 0.04688, 0.1484, 0.04688, 0.1211, 0.04688, 0.1289, 0.04688, 0.1289, 0.08594, 0.1211, 0.08594, 0.1289, 0.04688, 0.1367, 0.04688, 0.1367, 0.08594, 0.1289, 0.08594, 0.1016, 0.02344, 0.1211, 0.02344, 0.1211, 0.04688, 0.1016, 0.04688, 0.1289, 0.02344, 0.1484, 0.02344, 0.1484, 0.04688, 0.1289, 0.04688])
me_right_inner_claw.use_remesh_preserve_volume = False
me_right_inner_claw.use_remesh_preserve_attributes = False
me_right_inner_claw.use_mirror_vertex_groups = False
me_right_inner_claw.update()
me_right_outer_claw = bpy.data.meshes.new('Right outer claw')
me_right_outer_claw.from_pydata([(0.0625, 0.1563, -0.09375), (-0.0625, 0.1563, -0.09375), (-0.0625, 0.1562, 0.09375), (0.0625, 0.1562, 0.09375), (-0.0625, -0.1562, -0.09375), (0.0625, -0.1562, -0.09375), (0.0625, -0.1563, 0.09375), (-0.0625, -0.1563, 0.09375)], [], [(0, 1, 2, 3), (4, 5, 6, 7), (3, 2, 7, 6), (5, 4, 1, 0), (5, 0, 3, 6), (1, 4, 7, 2)])
_uv = me_right_outer_claw.uv_layers.new(name='UVMap')
_uv.uv.foreach_set('vector', [0.1211, 0.02344, 0.1289, 0.02344, 0.1289, 0.04688, 0.1211, 0.04688, 0.1484, 0.02344, 0.1562, 0.02344, 0.1562, 0.04688, 0.1484, 0.04688, 0.1211, 0.04688, 0.1289, 0.04688, 0.1289, 0.08594, 0.1211, 0.08594, 0.1289, 0.04688, 0.1367, 0.04688, 0.1367, 0.08594, 0.1289, 0.08594, 0.1016, 0.02344, 0.1211, 0.02344, 0.1211, 0.04688, 0.1016, 0.04688, 0.1289, 0.02344, 0.1484, 0.02344, 0.1484, 0.04688, 0.1289, 0.04688])
me_right_outer_claw.use_remesh_preserve_volume = False
me_right_outer_claw.use_remesh_preserve_attributes = False
me_right_outer_claw.use_mirror_vertex_groups = False
me_right_outer_claw.update()
me_right_center_claw = bpy.data.meshes.new('Right center claw')
me_right_center_claw.from_pydata([(0.0625, 0.1641, -0.03729), (-0.0625, 0.1641, -0.03729), (-0.0625, 0.1445, 0.08617), (0.0625, 0.1445, 0.08617), (-0.0625, -0.1445, -0.08617), (0.0625, -0.1445, -0.08617), (0.0625, -0.1641, 0.03729), (-0.0625, -0.1641, 0.03729)], [], [(0, 1, 2, 3), (4, 5, 6, 7), (3, 2, 7, 6), (5, 4, 1, 0), (5, 0, 3, 6), (1, 4, 7, 2)])
_uv = me_right_center_claw.uv_layers.new(name='UVMap')
_uv.uv.foreach_set('vector', [0.1875, 0.01562, 0.1953, 0.01562, 0.1953, 0.03125, 0.1875, 0.03125, 0.2148, 0.01562, 0.2227, 0.01562, 0.2227, 0.03125, 0.2148, 0.03125, 0.1875, 0.03125, 0.1953, 0.03125, 0.1953, 0.07031, 0.1875, 0.07031, 0.1953, 0.03125, 0.2031, 0.03125, 0.2031, 0.07031, 0.1953, 0.07031, 0.168, 0.01562, 0.1875, 0.01562, 0.1875, 0.03125, 0.168, 0.03125, 0.1953, 0.01562, 0.2148, 0.01562, 0.2148, 0.03125, 0.1953, 0.03125])
me_right_center_claw.use_remesh_preserve_volume = False
me_right_center_claw.use_remesh_preserve_attributes = False
me_right_center_claw.use_mirror_vertex_groups = False
me_right_center_claw.update()

# ---- objects
ob_body = bpy.data.objects.new('Body', me_body)
ob_right_wing_pit = bpy.data.objects.new('Right Wing pit', me_right_wing_pit)
ob_right_wing_bone_1 = bpy.data.objects.new('Right Wing bone 1', me_right_wing_bone_1)
ob_right_wing_bone_2 = bpy.data.objects.new('Right Wing bone 2', me_right_wing_bone_2)
ob_right_wing_bone_3 = bpy.data.objects.new('Right Wing bone 3', me_right_wing_bone_3)
ob_right_wing_veil_1 = bpy.data.objects.new('Right Wing Veil 1', me_right_wing_veil_1)
ob_cube_013 = bpy.data.objects.new('Cube.013', me_cube_013)
ob_cube_014 = bpy.data.objects.new('Cube.014', me_cube_015)
ob_cube_005 = bpy.data.objects.new('Cube.005', me_cube_005)
ob_right_wing_veil_2 = bpy.data.objects.new('Right Wing Veil 2', me_right_wing_veil_2)
ob_cube_004 = bpy.data.objects.new('Cube.004', me_cube_004)
ob_cube_003 = bpy.data.objects.new('Cube.003', me_cube_003)
ob_right_wing_veil_4 = bpy.data.objects.new('Right Wing veil 4', me_right_wing_veil_4)
ob_right_wing_veil_3 = bpy.data.objects.new('Right Wing veil 3', me_right_wing_veil_3)
ob_left_wing_pit = bpy.data.objects.new('Left Wing pit', me_left_wing_pit)
ob_left_wing_bone_1 = bpy.data.objects.new('Left Wing bone 1', me_left_wing_bone_1)
ob_left_wing_veil_3 = bpy.data.objects.new('Left Wing veil 3', me_left_wing_veil_3)
ob_left_wing_veil_4 = bpy.data.objects.new('Left Wing veil 4', me_left_wing_veil_4)
ob_left_wing_bone_2 = bpy.data.objects.new('Left Wing bone 2', me_left_wing_bone_2)
ob_cube = bpy.data.objects.new('Cube', me_cube)
ob_left_wing_bone_3 = bpy.data.objects.new('Left Wing bone 3', me_left_wing_bone_3)
ob_left_wing_veil_1 = bpy.data.objects.new('Left Wing Veil 1', me_left_wing_veil_1)
ob_cube_015 = bpy.data.objects.new('Cube.015', me_cube_016)
ob_cube_012 = bpy.data.objects.new('Cube.012', me_cube_012)
ob_cube_002 = bpy.data.objects.new('Cube.002', me_cube_002)
ob_left_wing_veil_2 = bpy.data.objects.new('Left Wing Veil 2', me_left_wing_veil_2)
ob_cube_001 = bpy.data.objects.new('Cube.001', me_cube_001)
ob_chest_area = bpy.data.objects.new('Chest area', me_chest_area)
ob_body_back = bpy.data.objects.new('Body back', me_body_back)
ob_tail_base = bpy.data.objects.new('Tail base', me_tail_base)
ob_tail_pt2 = bpy.data.objects.new('Tail pt2', me_tail_pt2)
ob_tail_pt3 = bpy.data.objects.new('Tail pt3', me_tail_pt3)
ob_tail_pt4 = bpy.data.objects.new('Tail pt4', me_tail_pt4)
ob_tail_pt5 = bpy.data.objects.new('Tail pt5', me_tail_pt5)
ob_left_tip = bpy.data.objects.new('Left tip', me_left_tip)
ob_right_tip = bpy.data.objects.new('Right tip', me_right_tip)
ob_center_tip = bpy.data.objects.new('Center tip', me_center_tip)
ob_cube_011 = bpy.data.objects.new('Cube.011', me_cube_011)
ob_cube_010 = bpy.data.objects.new('Cube.010', me_cube_010)
ob_cube_009 = bpy.data.objects.new('Cube.009', me_cube_009)
ob_neck = bpy.data.objects.new('Neck', me_neck)
ob_neck_pt2 = bpy.data.objects.new('Neck pt2', me_neck_pt2)
ob_head = bpy.data.objects.new('Head', me_head)
ob_lower_jaw = bpy.data.objects.new('Lower jaw', me_lower_jaw)
ob_cube_007 = bpy.data.objects.new('Cube.007', me_cube_007)
ob_eye_area_l = bpy.data.objects.new('Eye area L', me_eye_area_l)
ob_eye_area_m = bpy.data.objects.new('Eye area M', me_eye_area_m)
ob_eye_area_r = bpy.data.objects.new('Eye area R', me_eye_area_r)
ob_upper_jaw_pt1 = bpy.data.objects.new('Upper Jaw pt1', me_upper_jaw_pt1)
ob_cube_022 = bpy.data.objects.new('Cube.022', me_cube_014)
ob_cube_006 = bpy.data.objects.new('Cube.006', me_cube_006)
ob_cube_017 = bpy.data.objects.new('Cube.017', me_cube_018)
ob_cube_018 = bpy.data.objects.new('Cube.018', me_cube_019)
ob_belly = bpy.data.objects.new('Belly', me_belly)
ob_cube_020 = bpy.data.objects.new('Cube.020', me_cube_021)
ob_cube_021 = bpy.data.objects.new('Cube.021', me_cube_022)
ob_cube_019 = bpy.data.objects.new('Cube.019', me_cube_020)
ob_spine = bpy.data.objects.new('Spine', me_spine)
ob_cube_008 = bpy.data.objects.new('Cube.008', me_cube_008)
ob_left_thigh = bpy.data.objects.new('Left thigh', me_left_thigh)
ob_left_foot = bpy.data.objects.new('Left foot', me_left_foot)
ob_left_inner_claw = bpy.data.objects.new('Left inner claw', me_left_inner_claw)
ob_left_center_claw = bpy.data.objects.new('Left center claw', me_left_center_claw)
ob_left_outer_claw = bpy.data.objects.new('Left outer claw', me_left_outer_claw)
ob_right_thigh = bpy.data.objects.new('Right thigh', me_right_thigh)
ob_right_foot = bpy.data.objects.new('RIght foot', me_right_foot)
ob_right_inner_claw = bpy.data.objects.new('Right inner claw', me_right_inner_claw)
ob_right_outer_claw = bpy.data.objects.new('Right outer claw', me_right_outer_claw)
ob_right_center_claw = bpy.data.objects.new('Right center claw', me_right_center_claw)

# ---- transforms, parenting, visibility, modifiers, constraints
ob_body.location = (-6.987e-09, -1.391e-07, 0.8375)
ob_body.lineart.crease_threshold = 0.0
ob_right_wing_pit.parent = ob_body
ob_right_wing_pit.matrix_parent_inverse = Matrix(((1.0, 0.0, 0.0, 6.987e-09), (0.0, 1.0, 0.0, 1.391e-07), (0.0, 0.0, 1.0, -0.8375), (0.0, 0.0, 0.0, 1.0)))
ob_right_wing_pit.location = (0.3125, 0.1875, 1.275)
ob_right_wing_pit.lineart.crease_threshold = 0.0
ob_right_wing_bone_1.parent = ob_right_wing_pit
ob_right_wing_bone_1.matrix_parent_inverse = Matrix(((1.0, 0.0, 0.0, -0.3125), (0.0, 1.0, 0.0, -0.1875), (0.0, 0.0, 1.0, -1.275), (0.0, 0.0, 0.0, 1.0)))
ob_right_wing_bone_1.location = (1.247, 0.1875, 1.711)
ob_right_wing_bone_1.lineart.crease_threshold = 0.0
ob_right_wing_bone_2.parent = ob_right_wing_bone_1
ob_right_wing_bone_2.matrix_parent_inverse = Matrix(((1.0, 0.0, -5.96e-08, -1.247), (0.0, 1.0, 0.0, -0.1875), (0.0, 0.0, 1.0, -1.711), (0.0, 0.0, 0.0, 1.0)))
ob_right_wing_bone_2.location = (1.88, 0.16, 2.0)
ob_right_wing_bone_2.lineart.crease_threshold = 0.0
ob_right_wing_bone_3.parent = ob_right_wing_bone_2
ob_right_wing_bone_3.matrix_parent_inverse = Matrix(((1.0, 0.0, 1.192e-07, -1.88), (0.0, 1.0, 0.0, -0.16), (0.0, 0.0, 1.0, -2.0), (0.0, 0.0, 0.0, 1.0)))
ob_right_wing_bone_3.location = (2.758, 0.6686, 2.38)
ob_right_wing_bone_3.lineart.crease_threshold = 0.0
ob_right_wing_veil_1.parent = ob_right_wing_bone_3
ob_right_wing_veil_1.matrix_parent_inverse = Matrix(((1.0, 0.0, -5.96e-08, -2.758), (1.49e-08, 1.0, -8.882e-16, -0.6686), (5.96e-08, 0.0, 1.0, -2.38), (0.0, 0.0, 0.0, 1.0)))
ob_right_wing_veil_1.location = (3.524, -0.1615, 1.967)
ob_right_wing_veil_1.lineart.crease_threshold = 0.0
ob_cube_013.parent = ob_right_wing_bone_3
ob_cube_013.matrix_parent_inverse = Matrix(((1.0, 0.0, -5.96e-08, -2.758), (1.49e-08, 1.0, -8.882e-16, -0.6686), (5.96e-08, 0.0, 1.0, -2.38), (0.0, 0.0, 0.0, 1.0)))
ob_cube_013.location = (3.918, 0.3767, 2.334)
ob_cube_013.lineart.crease_threshold = 0.0
ob_cube_014.parent = ob_right_wing_bone_3
ob_cube_014.matrix_parent_inverse = Matrix(((1.0, 0.0, -5.96e-08, -2.758), (1.49e-08, 1.0, -8.882e-16, -0.6686), (5.96e-08, 0.0, 1.0, -2.38), (0.0, 0.0, 0.0, 1.0)))
ob_cube_014.location = (3.467, 0.5396, 2.378)
ob_cube_014.lineart.crease_threshold = 0.0
ob_cube_005.parent = ob_right_wing_bone_3
ob_cube_005.matrix_parent_inverse = Matrix(((1.0, 0.0, -5.96e-08, -2.758), (1.49e-08, 1.0, -8.882e-16, -0.6686), (5.96e-08, 0.0, 1.0, -2.38), (0.0, 0.0, 0.0, 1.0)))
ob_cube_005.location = (2.973, 0.7553, 2.448)
ob_cube_005.lineart.crease_threshold = 0.0
ob_right_wing_veil_2.parent = ob_right_wing_bone_2
ob_right_wing_veil_2.matrix_parent_inverse = Matrix(((1.0, 0.0, 1.192e-07, -1.88), (0.0, 1.0, 0.0, -0.16), (0.0, 0.0, 1.0, -2.0), (0.0, 0.0, 0.0, 1.0)))
ob_right_wing_veil_2.location = (2.505, 0.002669, 2.093)
ob_right_wing_veil_2.lineart.crease_threshold = 0.0
ob_cube_004.parent = ob_right_wing_bone_2
ob_cube_004.matrix_parent_inverse = Matrix(((1.0, 0.0, 1.192e-07, -1.88), (0.0, 1.0, 0.0, -0.16), (0.0, 0.0, 1.0, -2.0), (0.0, 0.0, 0.0, 1.0)))
ob_cube_004.location = (2.723, 0.9306, 2.531)
ob_cube_004.lineart.crease_threshold = 0.0
ob_cube_003.parent = ob_right_wing_bone_2
ob_cube_003.matrix_parent_inverse = Matrix(((1.0, 0.0, 1.192e-07, -1.88), (0.0, 1.0, 0.0, -0.16), (0.0, 0.0, 1.0, -2.0), (0.0, 0.0, 0.0, 1.0)))
ob_cube_003.location = (2.499, 0.7854, 2.406)
ob_cube_003.lineart.crease_threshold = 0.0
ob_right_wing_veil_4.parent = ob_right_wing_bone_1
ob_right_wing_veil_4.matrix_parent_inverse = Matrix(((1.0, 0.0, -5.96e-08, -1.247), (0.0, 1.0, 0.0, -0.1875), (0.0, 0.0, 1.0, -1.711), (0.0, 0.0, 0.0, 1.0)))
ob_right_wing_veil_4.location = (2.11, -0.1508, 1.881)
ob_right_wing_veil_4.lineart.crease_threshold = 0.0
ob_right_wing_veil_3.parent = ob_right_wing_bone_1
ob_right_wing_veil_3.matrix_parent_inverse = Matrix(((1.0, 0.0, -5.96e-08, -1.247), (0.0, 1.0, 0.0, -0.1875), (0.0, 0.0, 1.0, -1.711), (0.0, 0.0, 0.0, 1.0)))
ob_right_wing_veil_3.location = (1.142, -0.2221, 1.345)
ob_right_wing_veil_3.lineart.crease_threshold = 0.0
ob_left_wing_pit.parent = ob_body
ob_left_wing_pit.matrix_parent_inverse = Matrix(((1.0, 0.0, 0.0, 6.987e-09), (0.0, 1.0, 0.0, 1.391e-07), (0.0, 0.0, 1.0, -0.8375), (0.0, 0.0, 0.0, 1.0)))
ob_left_wing_pit.location = (-0.3125, 0.1875, 1.275)
ob_left_wing_pit.lineart.crease_threshold = 0.0
ob_left_wing_bone_1.parent = ob_left_wing_pit
ob_left_wing_bone_1.matrix_parent_inverse = Matrix(((1.0, 0.0, 0.0, 0.3125), (0.0, 1.0, 0.0, -0.1875), (0.0, 0.0, 1.0, -1.275), (0.0, 0.0, 0.0, 1.0)))
ob_left_wing_bone_1.location = (-1.247, 0.1875, 1.711)
ob_left_wing_bone_1.lineart.crease_threshold = 0.0
ob_left_wing_veil_3.parent = ob_left_wing_bone_1
ob_left_wing_veil_3.matrix_parent_inverse = Matrix(((1.0, 0.0, 0.0, 1.247), (0.0, 1.0, 0.0, -0.1875), (0.0, 0.0, 1.0, -1.711), (0.0, 0.0, 0.0, 1.0)))
ob_left_wing_veil_3.location = (-1.198, -0.2221, 1.372)
ob_left_wing_veil_3.lineart.crease_threshold = 0.0
ob_left_wing_veil_4.parent = ob_left_wing_bone_1
ob_left_wing_veil_4.matrix_parent_inverse = Matrix(((1.0, 0.0, 0.0, 1.247), (0.0, 1.0, 0.0, -0.1875), (0.0, 0.0, 1.0, -1.711), (0.0, 0.0, 0.0, 1.0)))
ob_left_wing_veil_4.location = (-2.164, -0.1336, 1.907)
ob_left_wing_veil_4.lineart.crease_threshold = 0.0
ob_left_wing_bone_2.parent = ob_left_wing_bone_1
ob_left_wing_bone_2.matrix_parent_inverse = Matrix(((1.0, 0.0, 0.0, 1.247), (0.0, 1.0, 0.0, -0.1875), (0.0, 0.0, 1.0, -1.711), (0.0, 0.0, 0.0, 1.0)))
ob_left_wing_bone_2.location = (-1.88, 0.16, 2.0)
ob_left_wing_bone_2.lineart.crease_threshold = 0.0
ob_cube.parent = ob_left_wing_bone_2
ob_cube.matrix_parent_inverse = Matrix(((1.0, 0.0, 0.0, 1.88), (0.0, 1.0, 0.0, -0.16), (0.0, 0.0, 1.0, -2.0), (0.0, 0.0, 0.0, 1.0)))
ob_cube.location = (-2.723, 0.9306, 2.531)
ob_cube.lineart.crease_threshold = 0.0
ob_left_wing_bone_3.parent = ob_left_wing_bone_2
ob_left_wing_bone_3.matrix_parent_inverse = Matrix(((1.0, 0.0, 0.0, 1.88), (0.0, 1.0, 0.0, -0.16), (0.0, 0.0, 1.0, -2.0), (0.0, 0.0, 0.0, 1.0)))
ob_left_wing_bone_3.location = (-2.758, 0.6686, 2.38)
ob_left_wing_bone_3.lineart.crease_threshold = 0.0
ob_left_wing_veil_1.parent = ob_left_wing_bone_3
ob_left_wing_veil_1.matrix_parent_inverse = Matrix(((1.0, 0.0, 0.0, 2.758), (0.0, 1.0, 0.0, -0.6686), (0.0, 0.0, 1.0, -2.38), (0.0, 0.0, 0.0, 1.0)))
ob_left_wing_veil_1.location = (-3.524, -0.1615, 1.967)
ob_left_wing_veil_1.lineart.crease_threshold = 0.0
ob_cube_015.parent = ob_left_wing_bone_3
ob_cube_015.matrix_parent_inverse = Matrix(((1.0, 0.0, 0.0, 2.758), (0.0, 1.0, 0.0, -0.6686), (0.0, 0.0, 1.0, -2.38), (0.0, 0.0, 0.0, 1.0)))
ob_cube_015.location = (-3.918, 0.3767, 2.334)
ob_cube_015.lineart.crease_threshold = 0.0
ob_cube_012.parent = ob_left_wing_bone_3
ob_cube_012.matrix_parent_inverse = Matrix(((1.0, 0.0, 0.0, 2.758), (0.0, 1.0, 0.0, -0.6686), (0.0, 0.0, 1.0, -2.38), (0.0, 0.0, 0.0, 1.0)))
ob_cube_012.location = (-3.467, 0.5396, 2.378)
ob_cube_012.lineart.crease_threshold = 0.0
ob_cube_002.parent = ob_left_wing_bone_3
ob_cube_002.matrix_parent_inverse = Matrix(((1.0, 0.0, 0.0, 2.758), (0.0, 1.0, 0.0, -0.6686), (0.0, 0.0, 1.0, -2.38), (0.0, 0.0, 0.0, 1.0)))
ob_cube_002.location = (-2.973, 0.7553, 2.448)
ob_cube_002.lineart.crease_threshold = 0.0
ob_left_wing_veil_2.parent = ob_left_wing_bone_2
ob_left_wing_veil_2.matrix_parent_inverse = Matrix(((1.0, 0.0, 0.0, 1.88), (0.0, 1.0, 0.0, -0.16), (0.0, 0.0, 1.0, -2.0), (0.0, 0.0, 0.0, 1.0)))
ob_left_wing_veil_2.location = (-2.489, 0.002669, 2.131)
ob_left_wing_veil_2.lineart.crease_threshold = 0.0
ob_cube_001.parent = ob_left_wing_bone_2
ob_cube_001.matrix_parent_inverse = Matrix(((1.0, 0.0, 0.0, 1.88), (0.0, 1.0, 0.0, -0.16), (0.0, 0.0, 1.0, -2.0), (0.0, 0.0, 0.0, 1.0)))
ob_cube_001.location = (-2.499, 0.7854, 2.406)
ob_cube_001.lineart.crease_threshold = 0.0
ob_chest_area.parent = ob_body
ob_chest_area.matrix_parent_inverse = Matrix(((1.0, 0.0, 0.0, 6.987e-09), (0.0, 1.0, 0.0, 1.391e-07), (0.0, 0.0, 1.0, -0.8375), (0.0, 0.0, 0.0, 1.0)))
ob_chest_area.location = (0.0, 0.4062, 1.119)
ob_chest_area.lineart.crease_threshold = 0.0
ob_body_back.parent = ob_body
ob_body_back.matrix_parent_inverse = Matrix(((1.0, 0.0, 0.0, 6.987e-09), (0.0, 1.0, 0.0, 1.391e-07), (0.0, 0.0, 1.0, -0.8375), (0.0, 0.0, 0.0, 1.0)))
ob_body_back.location = (0.0, -0.375, 0.525)
ob_body_back.lineart.crease_threshold = 0.0
ob_tail_base.parent = ob_body_back
ob_tail_base.matrix_parent_inverse = Matrix(((1.0, 0.0, 0.0, 0.0), (0.0, 1.0, 0.0, 0.375), (0.0, 0.0, 1.0, -0.525), (0.0, 0.0, 0.0, 1.0)))
ob_tail_base.location = (0.0, -0.5625, 0.5875)
ob_tail_base.lineart.crease_threshold = 0.0
ob_tail_pt2.parent = ob_tail_base
ob_tail_pt2.matrix_parent_inverse = Matrix(((1.0, 0.0, 0.0, 0.0), (0.0, 1.0, 0.0, 0.5625), (0.0, 0.0, 1.0, -0.5875), (0.0, 0.0, 0.0, 1.0)))
ob_tail_pt2.location = (0.0, -1.063, 0.6187)
ob_tail_pt2.lineart.crease_threshold = 0.0
ob_tail_pt3.parent = ob_tail_pt2
ob_tail_pt3.matrix_parent_inverse = Matrix(((1.0, 0.0, 0.0, 0.0), (0.0, 1.0, 0.0, 1.063), (0.0, 0.0, 1.0, -0.6187), (0.0, 0.0, 0.0, 1.0)))
ob_tail_pt3.location = (0.0, -1.688, 0.65)
ob_tail_pt3.lineart.crease_threshold = 0.0
ob_tail_pt4.parent = ob_tail_pt3
ob_tail_pt4.matrix_parent_inverse = Matrix(((1.0, 0.0, 0.0, 0.0), (0.0, 1.0, 0.0, 1.688), (0.0, 0.0, 1.0, -0.65), (0.0, 0.0, 0.0, 1.0)))
ob_tail_pt4.location = (0.0, -2.5, 0.65)
ob_tail_pt4.lineart.crease_threshold = 0.0
ob_tail_pt5.parent = ob_tail_pt4
ob_tail_pt5.matrix_parent_inverse = Matrix(((1.0, 0.0, 0.0, 0.0), (0.0, 1.0, 0.0, 2.5), (0.0, 0.0, 1.0, -0.65), (0.0, 0.0, 0.0, 1.0)))
ob_tail_pt5.location = (0.0, -3.313, 0.65)
ob_tail_pt5.lineart.crease_threshold = 0.0
ob_left_tip.parent = ob_tail_pt5
ob_left_tip.matrix_parent_inverse = Matrix(((1.0, 0.0, 0.0, 0.0), (0.0, 1.0, 0.0, 3.313), (0.0, 0.0, 1.0, -0.65), (0.0, 0.0, 0.0, 1.0)))
ob_left_tip.location = (-0.07717, -3.381, 0.65)
ob_left_tip.lineart.crease_threshold = 0.0
ob_right_tip.parent = ob_tail_pt5
ob_right_tip.matrix_parent_inverse = Matrix(((1.0, 0.0, 0.0, 0.0), (0.0, 1.0, 0.0, 3.313), (0.0, 0.0, 1.0, -0.65), (0.0, 0.0, 0.0, 1.0)))
ob_right_tip.location = (0.07717, -3.381, 0.65)
ob_right_tip.lineart.crease_threshold = 0.0
ob_center_tip.parent = ob_tail_pt5
ob_center_tip.matrix_parent_inverse = Matrix(((1.0, 0.0, 0.0, 0.0), (0.0, 1.0, 0.0, 3.313), (0.0, 0.0, 1.0, -0.65), (0.0, 0.0, 0.0, 1.0)))
ob_center_tip.location = (3.546e-07, -3.693, 0.65)
ob_center_tip.lineart.crease_threshold = 0.0
ob_cube_011.parent = ob_tail_pt4
ob_cube_011.matrix_parent_inverse = Matrix(((1.0, 0.0, 0.0, 0.0), (0.0, 1.0, 0.0, 2.5), (0.0, 0.0, 1.0, -0.65), (0.0, 0.0, 0.0, 1.0)))
ob_cube_011.location = (0.0, -2.891, 0.9054)
ob_cube_011.lineart.crease_threshold = 0.0
ob_cube_010.parent = ob_tail_pt3
ob_cube_010.matrix_parent_inverse = Matrix(((1.0, 0.0, 0.0, 0.0), (0.0, 1.0, 0.0, 1.688), (0.0, 0.0, 1.0, -0.65), (0.0, 0.0, 0.0, 1.0)))
ob_cube_010.location = (0.0, -2.053, 0.9467)
ob_cube_010.lineart.crease_threshold = 0.0
ob_cube_009.parent = ob_tail_pt2
ob_cube_009.matrix_parent_inverse = Matrix(((1.0, 0.0, 0.0, 0.0), (0.0, 1.0, 0.0, 1.063), (0.0, 0.0, 1.0, -0.6187), (0.0, 0.0, 0.0, 1.0)))
ob_cube_009.location = (0.0, -1.329, 0.9467)
ob_cube_009.lineart.crease_threshold = 0.0
ob_neck.parent = ob_body
ob_neck.matrix_parent_inverse = Matrix(((1.0, 0.0, 0.0, 6.987e-09), (0.0, 1.0, 0.0, 1.391e-07), (0.0, 0.0, 1.0, -0.8375), (0.0, 0.0, 0.0, 1.0)))
ob_neck.location = (0.0, 0.375, 1.275)
ob_neck.lineart.crease_threshold = 0.0
ob_neck_pt2.parent = ob_neck
ob_neck_pt2.matrix_parent_inverse = Matrix(((1.0, 0.0, 0.0, -0.0), (0.0, 1.0, 0.0, -0.375), (0.0, 0.0, 1.0, -1.275), (0.0, 0.0, 0.0, 1.0)))
ob_neck_pt2.location = (0.0, 0.75, 1.588)
ob_neck_pt2.lineart.crease_threshold = 0.0
ob_head.parent = ob_neck_pt2
ob_head.matrix_parent_inverse = Matrix(((1.0, 0.0, 0.0, -0.0), (0.0, 1.0, -2.98e-08, -0.75), (0.0, 0.0, 1.0, -1.588), (0.0, 0.0, 0.0, 1.0)))
ob_head.location = (0.0, 1.06, 1.733)
ob_head.lineart.crease_threshold = 0.0
ob_lower_jaw.parent = ob_head
ob_lower_jaw.matrix_parent_inverse = Matrix(((1.0, 0.0, 0.0, -0.0), (0.0, 1.0, 0.0, -1.06), (0.0, 0.0, 1.0, -1.733), (0.0, 0.0, 0.0, 1.0)))
ob_lower_jaw.location = (0.0, 1.36, 1.533)
ob_lower_jaw.lineart.crease_threshold = 0.0
ob_cube_007.parent = ob_lower_jaw
ob_cube_007.matrix_parent_inverse = Matrix(((1.0, 0.0, 0.0, -0.0), (0.0, 1.0, 0.0, -1.36), (0.0, 0.0, 1.0, -1.533), (0.0, 0.0, 0.0, 1.0)))
ob_cube_007.location = (0.0, 2.529, 1.21)
ob_cube_007.lineart.crease_threshold = 0.0
ob_eye_area_l.parent = ob_head
ob_eye_area_l.matrix_parent_inverse = Matrix(((1.0, 0.0, 0.0, -0.0), (0.0, 1.0, 0.0, -1.06), (0.0, 0.0, 1.0, -1.733), (0.0, 0.0, 0.0, 1.0)))
ob_eye_area_l.location = (-0.1091, 1.625, 1.923)
ob_eye_area_l.lineart.crease_threshold = 0.0
ob_eye_area_m.parent = ob_head
ob_eye_area_m.matrix_parent_inverse = Matrix(((1.0, 0.0, 0.0, -0.0), (0.0, 1.0, 0.0, -1.06), (0.0, 0.0, 1.0, -1.733), (0.0, 0.0, 0.0, 1.0)))
ob_eye_area_m.location = (0.0, 1.738, 1.909)
ob_eye_area_m.lineart.crease_threshold = 0.0
ob_eye_area_r.parent = ob_head
ob_eye_area_r.matrix_parent_inverse = Matrix(((1.0, 0.0, 0.0, -0.0), (0.0, 1.0, 0.0, -1.06), (0.0, 0.0, 1.0, -1.733), (0.0, 0.0, 0.0, 1.0)))
ob_eye_area_r.location = (0.1091, 1.625, 1.923)
ob_eye_area_r.lineart.crease_threshold = 0.0
ob_upper_jaw_pt1.parent = ob_head
ob_upper_jaw_pt1.matrix_parent_inverse = Matrix(((1.0, 0.0, 0.0, -0.0), (0.0, 1.0, 0.0, -1.06), (0.0, 0.0, 1.0, -1.733), (0.0, 0.0, 0.0, 1.0)))
ob_upper_jaw_pt1.location = (-1.627e-09, 2.053, 1.77)
ob_upper_jaw_pt1.lineart.crease_threshold = 0.0
ob_cube_022.parent = ob_head
ob_cube_022.matrix_parent_inverse = Matrix(((1.0, 0.0, 0.0, -0.0), (0.0, 1.0, 0.0, -1.06), (0.0, 0.0, 1.0, -1.733), (0.0, 0.0, 0.0, 1.0)))
ob_cube_022.location = (0.125, 0.9822, 2.139)
ob_cube_022.lineart.crease_threshold = 0.0
ob_cube_006.parent = ob_head
ob_cube_006.matrix_parent_inverse = Matrix(((1.0, 0.0, 0.0, -0.0), (0.0, 1.0, 0.0, -1.06), (0.0, 0.0, 1.0, -1.733), (0.0, 0.0, 0.0, 1.0)))
ob_cube_006.location = (-0.125, 0.9822, 2.139)
ob_cube_006.lineart.crease_threshold = 0.0
ob_cube_017.parent = ob_head
ob_cube_017.matrix_parent_inverse = Matrix(((1.0, 0.0, 0.0, -0.0), (0.0, 1.0, 0.0, -1.06), (0.0, 0.0, 1.0, -1.733), (0.0, 0.0, 0.0, 1.0)))
ob_cube_017.location = (0.3464, 1.36, 1.693)
ob_cube_017.lineart.crease_threshold = 0.0
ob_cube_018.parent = ob_head
ob_cube_018.matrix_parent_inverse = Matrix(((1.0, 0.0, 0.0, -0.0), (0.0, 1.0, 0.0, -1.06), (0.0, 0.0, 1.0, -1.733), (0.0, 0.0, 0.0, 1.0)))
ob_cube_018.location = (-0.3464, 1.36, 1.693)
ob_cube_018.lineart.crease_threshold = 0.0
ob_belly.parent = ob_body
ob_belly.matrix_parent_inverse = Matrix(((1.0, 0.0, 0.0, 6.987e-09), (0.0, 1.0, 0.0, 1.391e-07), (0.0, 0.0, 1.0, -0.8375), (0.0, 0.0, 0.0, 1.0)))
ob_belly.location = (8.997e-09, 0.2151, 0.5303)
ob_belly.lineart.crease_threshold = 0.0
ob_cube_020.parent = ob_belly
ob_cube_020.matrix_parent_inverse = Matrix(((1.0, 0.0, 0.0, -8.997e-09), (0.0, 1.0, 0.0, -0.2151), (0.0, 0.0, 1.0, -0.5303), (0.0, 0.0, 0.0, 1.0)))
ob_cube_020.location = (0.1811, 0.5717, 0.6503)
ob_cube_020.lineart.crease_threshold = 0.0
ob_cube_021.parent = ob_belly
ob_cube_021.matrix_parent_inverse = Matrix(((1.0, 0.0, 0.0, -8.997e-09), (0.0, 1.0, 0.0, -0.2151), (0.0, 0.0, 1.0, -0.5303), (0.0, 0.0, 0.0, 1.0)))
ob_cube_021.location = (-0.01859, 0.2154, 0.4082)
ob_cube_021.lineart.crease_threshold = 0.0
ob_cube_019.parent = ob_belly
ob_cube_019.matrix_parent_inverse = Matrix(((1.0, 0.0, 0.0, -8.997e-09), (0.0, 1.0, 0.0, -0.2151), (0.0, 0.0, 1.0, -0.5303), (0.0, 0.0, 0.0, 1.0)))
ob_cube_019.location = (-0.1811, 0.5717, 0.6569)
ob_cube_019.lineart.crease_threshold = 0.0
ob_spine.parent = ob_body
ob_spine.matrix_parent_inverse = Matrix(((1.0, 0.0, 0.0, 6.987e-09), (0.0, 1.0, 0.0, 1.391e-07), (0.0, 0.0, 1.0, -0.8375), (0.0, 0.0, 0.0, 1.0)))
ob_spine.location = (0.0, -0.2509, 1.196)
ob_spine.lineart.crease_threshold = 0.0
ob_cube_008.parent = ob_spine
ob_cube_008.matrix_parent_inverse = Matrix(((1.0, 0.0, 0.0, -0.0), (0.0, 1.0, 1.49e-08, 0.2509), (0.0, 0.0, 1.0, -1.196), (0.0, 0.0, 0.0, 1.0)))
ob_cube_008.location = (0.0, -0.4145, 1.454)
ob_cube_008.lineart.crease_threshold = 0.0
ob_left_thigh.parent = ob_body
ob_left_thigh.matrix_parent_inverse = Matrix(((1.0, 0.0, 0.0, 6.987e-09), (0.0, 1.0, 0.0, 1.391e-07), (0.0, 0.0, 1.0, -0.8375), (0.0, 0.0, 0.0, 1.0)))
ob_left_thigh.location = (-0.5312, -0.4021, 0.397)
ob_left_thigh.lineart.crease_threshold = 0.0
ob_left_foot.parent = ob_left_thigh
ob_left_foot.matrix_parent_inverse = Matrix(((1.0, 0.0, 0.0, 0.5312), (0.0, 1.0, 0.0, 0.4021), (0.0, 0.0, 1.0, -0.397), (0.0, 0.0, 0.0, 1.0)))
ob_left_foot.location = (-0.5312, -0.3125, 0.05625)
ob_left_foot.lineart.crease_threshold = 0.0
ob_left_inner_claw.parent = ob_left_foot
ob_left_inner_claw.matrix_parent_inverse = Matrix(((1.0, 0.0, 0.0, 0.5312), (0.0, 1.0, 0.0, 0.3125), (0.0, 0.0, 1.0, -0.05625), (0.0, 0.0, 0.0, 1.0)))
ob_left_inner_claw.location = (-0.4062, 0.0625, 0.05625)
ob_left_inner_claw.lineart.crease_threshold = 0.0
ob_left_center_claw.parent = ob_left_foot
ob_left_center_claw.matrix_parent_inverse = Matrix(((1.0, 0.0, 0.0, 0.5312), (0.0, 1.0, 0.0, 0.3125), (0.0, 0.0, 1.0, -0.05625), (0.0, 0.0, 0.0, 1.0)))
ob_left_center_claw.location = (-0.5312, -0.6144, 0.03422)
ob_left_center_claw.lineart.crease_threshold = 0.0
ob_left_outer_claw.parent = ob_left_foot
ob_left_outer_claw.matrix_parent_inverse = Matrix(((1.0, 0.0, 0.0, 0.5312), (0.0, 1.0, 0.0, 0.3125), (0.0, 0.0, 1.0, -0.05625), (0.0, 0.0, 0.0, 1.0)))
ob_left_outer_claw.location = (-0.6562, 0.0625, 0.05625)
ob_left_outer_claw.lineart.crease_threshold = 0.0
ob_right_thigh.parent = ob_body
ob_right_thigh.matrix_parent_inverse = Matrix(((1.0, 0.0, 0.0, 6.987e-09), (0.0, 1.0, 0.0, 1.391e-07), (0.0, 0.0, 1.0, -0.8375), (0.0, 0.0, 0.0, 1.0)))
ob_right_thigh.location = (0.5312, -0.4021, 0.397)
ob_right_thigh.lineart.crease_threshold = 0.0
ob_right_foot.parent = ob_right_thigh
ob_right_foot.matrix_parent_inverse = Matrix(((1.0, 0.0, 0.0, -0.5312), (0.0, 1.0, 0.0, 0.4021), (0.0, 0.0, 1.0, -0.397), (0.0, 0.0, 0.0, 1.0)))
ob_right_foot.location = (0.5312, -0.3125, 0.05625)
ob_right_foot.lineart.crease_threshold = 0.0
ob_right_inner_claw.parent = ob_right_foot
ob_right_inner_claw.matrix_parent_inverse = Matrix(((1.0, 0.0, 0.0, -0.5312), (0.0, 1.0, 0.0, 0.3125), (0.0, 0.0, 1.0, -0.05625), (0.0, 0.0, 0.0, 1.0)))
ob_right_inner_claw.location = (0.4062, 0.0625, 0.05625)
ob_right_inner_claw.lineart.crease_threshold = 0.0
ob_right_outer_claw.parent = ob_right_foot
ob_right_outer_claw.matrix_parent_inverse = Matrix(((1.0, 0.0, 0.0, -0.5312), (0.0, 1.0, 0.0, 0.3125), (0.0, 0.0, 1.0, -0.05625), (0.0, 0.0, 0.0, 1.0)))
ob_right_outer_claw.location = (0.6562, 0.0625, 0.05625)
ob_right_outer_claw.lineart.crease_threshold = 0.0
ob_right_center_claw.parent = ob_right_foot
ob_right_center_claw.matrix_parent_inverse = Matrix(((1.0, 0.0, 0.0, -0.5312), (0.0, 1.0, 0.0, 0.3125), (0.0, 0.0, 1.0, -0.05625), (0.0, 0.0, 0.0, 1.0)))
ob_right_center_claw.location = (0.5312, -0.6144, 0.03422)
ob_right_center_claw.lineart.crease_threshold = 0.0

# ---- collection membership
col_collection_1.objects.link(ob_body)
col_collection_1.objects.link(ob_right_wing_pit)
col_collection_1.objects.link(ob_right_wing_bone_1)
col_collection_1.objects.link(ob_right_wing_bone_2)
col_collection_1.objects.link(ob_right_wing_bone_3)
col_collection_1.objects.link(ob_right_wing_veil_1)
col_collection_1.objects.link(ob_cube_013)
col_collection_1.objects.link(ob_cube_014)
col_collection_1.objects.link(ob_cube_005)
col_collection_1.objects.link(ob_right_wing_veil_2)
col_collection_1.objects.link(ob_cube_004)
col_collection_1.objects.link(ob_cube_003)
col_collection_1.objects.link(ob_right_wing_veil_4)
col_collection_1.objects.link(ob_right_wing_veil_3)
col_collection_1.objects.link(ob_left_wing_pit)
col_collection_1.objects.link(ob_left_wing_bone_1)
col_collection_1.objects.link(ob_left_wing_veil_3)
col_collection_1.objects.link(ob_left_wing_veil_4)
col_collection_1.objects.link(ob_left_wing_bone_2)
col_collection_1.objects.link(ob_cube)
col_collection_1.objects.link(ob_left_wing_bone_3)
col_collection_1.objects.link(ob_left_wing_veil_1)
col_collection_1.objects.link(ob_cube_015)
col_collection_1.objects.link(ob_cube_012)
col_collection_1.objects.link(ob_cube_002)
col_collection_1.objects.link(ob_left_wing_veil_2)
col_collection_1.objects.link(ob_cube_001)
col_collection_1.objects.link(ob_chest_area)
col_collection_1.objects.link(ob_body_back)
col_collection_1.objects.link(ob_tail_base)
col_collection_1.objects.link(ob_tail_pt2)
col_collection_1.objects.link(ob_tail_pt3)
col_collection_1.objects.link(ob_tail_pt4)
col_collection_1.objects.link(ob_tail_pt5)
col_collection_1.objects.link(ob_left_tip)
col_collection_1.objects.link(ob_right_tip)
col_collection_1.objects.link(ob_center_tip)
col_collection_1.objects.link(ob_cube_011)
col_collection_1.objects.link(ob_cube_010)
col_collection_1.objects.link(ob_cube_009)
col_collection_1.objects.link(ob_neck)
col_collection_1.objects.link(ob_neck_pt2)
col_collection_1.objects.link(ob_head)
col_collection_1.objects.link(ob_lower_jaw)
col_collection_1.objects.link(ob_cube_007)
col_collection_1.objects.link(ob_eye_area_l)
col_collection_1.objects.link(ob_eye_area_m)
col_collection_1.objects.link(ob_eye_area_r)
col_collection_1.objects.link(ob_upper_jaw_pt1)
col_collection_1.objects.link(ob_cube_022)
col_collection_1.objects.link(ob_cube_006)
col_collection_1.objects.link(ob_cube_017)
col_collection_1.objects.link(ob_cube_018)
col_collection_1.objects.link(ob_belly)
col_collection_1.objects.link(ob_cube_020)
col_collection_1.objects.link(ob_cube_021)
col_collection_1.objects.link(ob_cube_019)
col_collection_1.objects.link(ob_spine)
col_collection_1.objects.link(ob_cube_008)
col_collection_1.objects.link(ob_left_thigh)
col_collection_1.objects.link(ob_left_foot)
col_collection_1.objects.link(ob_left_inner_claw)
col_collection_1.objects.link(ob_left_center_claw)
col_collection_1.objects.link(ob_left_outer_claw)
col_collection_1.objects.link(ob_right_thigh)
col_collection_1.objects.link(ob_right_foot)
col_collection_1.objects.link(ob_right_inner_claw)
col_collection_1.objects.link(ob_right_outer_claw)
col_collection_1.objects.link(ob_right_center_claw)

# ---- scene / render settings (as saved in the file)
scene.frame_start = 1; scene.frame_end = 250; scene.frame_set(38)
scene.render.engine = 'BLENDER_EEVEE_NEXT'
scene.render.resolution_percentage = 50
scene.render.dither_intensity = 0.0
scene.cycles.use_denoising = False
scene.cycles.samples = 10
scene.cycles.sampling_pattern = 'TABULATED_SOBOL'
scene.cycles.light_sampling_threshold = 0.0
scene.cycles.use_adaptive_sampling = False
scene.cycles.use_light_tree = False
scene.cycles.blur_glossy = 0.0
scene.cycles.pixel_filter_type = 'GAUSSIAN'
scene.cycles.sample_clamp_indirect = 0.0
scene.view_settings.view_transform = 'Standard'
bpy.context.view_layer.update()

# ---- added for rendering (the .blend has no active camera and no usable light): camera, sun
cam_auto = bpy.data.cameras.new('AutoCamera')
cam_auto.lens = 50.0
cam_auto.sensor_width = 36.0
cam_auto.clip_end = 1000.0
ob_auto_camera = bpy.data.objects.new('AutoCamera', cam_auto)
scene.collection.objects.link(ob_auto_camera)
ob_auto_camera.location = (10.9316, -13.6923, 10.0474)
ob_auto_camera.rotation_euler = (1.09748, -7.21219e-08, 0.694738)
scene.camera = ob_auto_camera
light_auto_sun = bpy.data.lights.new('AutoSun', 'SUN')
light_auto_sun.energy = 3.0
light_auto_sun.angle = 0.0523599
ob_auto_sun = bpy.data.objects.new('AutoSun', light_auto_sun)
scene.collection.objects.link(ob_auto_sun)
ob_auto_sun.rotation_euler = (0.872665, 0.174533, 0.523599)
bpy.context.view_layer.update()
